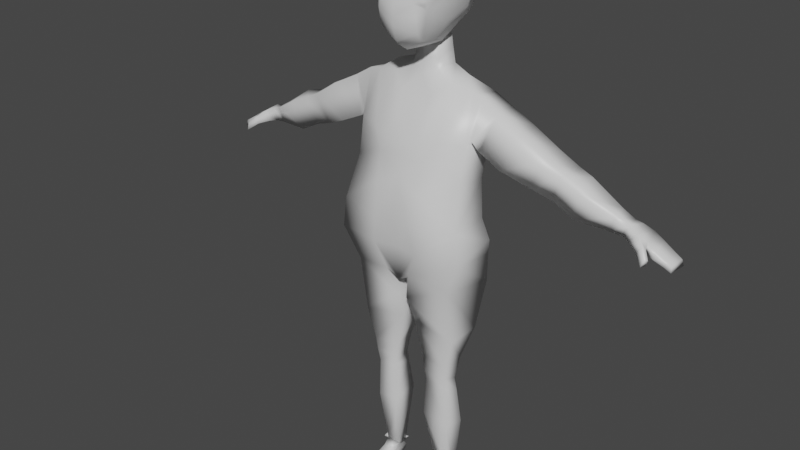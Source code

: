 # Source: nobody.blend  (saved by Blender 2.93.20; exported with 4.5.12 LTS)
import bpy
from mathutils import Matrix  # noqa: F401  (used for matrix-valued properties, if any)

bpy.ops.wm.read_factory_settings(use_empty=True)
scene = bpy.context.scene
scene.name = 'Scene'

# ---- collections
col_collection = bpy.data.collections.new('Collection'); scene.collection.children.link(col_collection)

# ---- materials (node trees are filled in below, after node groups)
mat_material = bpy.data.materials.new('Material')
mat_material.alpha_threshold = 0.0
mat_material.line_color = (0.0, 0.0, 0.0, 1.0)

# ---- material node trees
mat_material.use_nodes = True; mat_material.node_tree.nodes.clear()
_N = mat_material.node_tree.nodes; _L = mat_material.node_tree.links
n0 = _N.new('ShaderNodeOutputMaterial'); n0.name = 'Material Output'; n0.location = (300, 300)
n1 = _N.new('ShaderNodeBsdfPrincipled'); n1.name = 'Principled BSDF'; n1.location = (10, 300)
n1.distribution = 'GGX'
n1.subsurface_method = 'BURLEY'
n1.inputs[2].default_value = 0.4
n1.inputs[3].default_value = 1.45
n1.inputs[27].default_value = (0.0, 0.0, 0.0, 1.0)
n1.inputs[28].default_value = 1.0
_L.new(n1.outputs[0], n0.inputs[0])
n0.is_active_output = True

# ---- world
world_world = bpy.data.worlds.new('World'); scene.world = world_world
world_world.use_nodes = True; world_world.node_tree.nodes.clear()
_N = world_world.node_tree.nodes; _L = world_world.node_tree.links
n0 = _N.new('ShaderNodeOutputWorld'); n0.name = 'World Output'; n0.location = (300, 300)
n1 = _N.new('ShaderNodeBackground'); n1.name = 'Background'; n1.location = (10, 300)
n1.inputs[0].default_value = (0.05088, 0.05088, 0.05088, 1.0)
_L.new(n1.outputs[0], n0.inputs[0])
n0.is_active_output = True
world_world.color = (0.05088, 0.05088, 0.05088)
world_world.use_sun_shadow = False
world_world.sun_shadow_jitter_overblur = 0.0

# ---- meshes
me_cube = bpy.data.meshes.new('Cube')
me_cube.from_pydata([(-0.1609, 0.07263, 1.35), (-0.1741, 0.09062, 0.823), (-0.1635, -0.001281, 1.354), (-0.2131, -0.1195, 0.8739), (-0.04224, -0.0001312, 1.392), (-0.03879, -0.1228, 0.7886), (-0.05076, 0.0635, 1.01), (-0.0631, -0.1369, 1.072), (-0.1071, 0.1109, 1.323), (-0.03915, 0.005763, 1.476), (-0.04327, 0.06218, 1.476), (0.0, 0.06433, 0.7241), (0.0, -0.04483, 1.308), (0.0, -0.1148, 0.7628), (0.0, 0.09345, 1.335), (0.0, 0.06729, 0.9967), (0.0, -0.1239, 1.102), (0.0, -0.01368, 1.371), (0.0, 0.003414, 1.505), (0.0, 0.07559, 1.506), (-0.1739, 0.08918, 0.733), (-0.1663, -0.09835, 0.7678), (-0.04644, 0.1062, 0.6959), (-0.01725, -0.1021, 0.6991), (-0.1525, -0.005993, 0.4948), (-0.1407, -0.06064, 0.4721), (-0.0604, 0.02041, 0.4858), (-0.04804, -0.05922, 0.4859), (-0.147, -0.01226, 0.3748), (-0.1292, -0.05275, 0.3882), (-0.06175, 0.009445, 0.3869), (-0.0615, -0.05596, 0.3994), (-0.1412, 0.01083, 0.01719), (-0.127, -0.07601, 0.0284), (-0.09215, 0.03357, 0.01731), (-0.07359, -0.08124, 0.03272), (-0.05431, -0.05873, 0.2733), (-0.06221, 0.03496, 0.2737), (-0.1538, 0.004766, 0.2503), (-0.1365, -0.049, 0.25), (-0.1654, -0.06947, 0.5794), (-0.02032, -0.06838, 0.6087), (-0.1774, 0.03142, 0.5959), (-0.05837, 0.07089, 0.5698), (-0.1053, 0.1345, 0.7847), (-0.1421, -0.01815, 0.4199), (-0.1332, -0.06, 0.4293), (-0.05536, -0.06117, 0.4408), (-0.06471, 0.003509, 0.4257), (-0.1445, 0.02014, -0.0005856), (-0.09459, 0.03331, -0.0004638), (-0.114, -0.1492, 0.009441), (-0.05398, -0.1506, 0.01686), (-0.1101, -0.1675, -0.002077), (-0.04479, -0.1676, -0.002172), (-0.185, -0.05481, 1.215), (-0.1978, 0.04241, 1.202), (-0.1102, 0.1053, 1.224), (-0.1123, -0.08406, 1.216), (0.0, 0.08473, 1.275), (-0.2518, -0.005799, 1.313), (-0.2094, 0.0555, 1.203), (-0.37, -0.006129, 1.128), (-0.4088, -0.01881, 1.217), (-0.4111, 0.06588, 1.23), (-0.373, 0.08281, 1.152), (-0.4987, 0.009201, 1.071), (-0.5235, -0.01473, 1.162), (-0.5186, 0.06096, 1.183), (-0.5018, 0.08575, 1.105), (-0.6613, 0.01852, 1.054), (-0.6809, 0.02087, 1.084), (-0.4452, 0.08779, 1.13), (-0.4711, 0.07565, 1.192), (-0.4582, -0.01128, 1.191), (-0.432, 0.009251, 1.105), (-0.1226, 0.04012, 1.383), (-0.6732, 0.06948, 1.094), (-0.6627, 0.06569, 1.057), (-0.7377, 0.01316, 1.031), (-0.7357, 0.02602, 1.05), (-0.7299, 0.08634, 1.054), (-0.7315, 0.0925, 1.034), (-0.7657, 0.02195, 1.015), (-0.7667, 0.03008, 1.031), (-0.7608, 0.08456, 1.035), (-0.7597, 0.09081, 1.018), (-0.7838, 0.02687, 1.003), (-0.7824, 0.03216, 1.022), (-0.7853, 0.08299, 1.021), (-0.7882, 0.08952, 1.0), (-0.6926, 0.08936, 1.047), (-0.7011, 0.08544, 1.073), (-0.7114, 0.02757, 1.067), (-0.7029, 0.02032, 1.041), (-0.7219, -0.02398, 1.02), (-0.727, -0.01422, 1.04), (-0.7291, -0.01014, 1.02), (-0.7335, -0.00757, 1.037), (-0.7078, 0.008769, 1.038), (-0.7176, 0.00761, 1.056), (-0.7075, 0.001903, 1.062), (-0.6939, -0.001333, 1.042), (-0.6495, 0.0327, 1.094), (-0.6365, 0.0323, 1.058), (-0.6394, 0.06846, 1.062), (-0.6491, 0.07063, 1.097), (-0.07864, -0.02184, 0.06156), (-0.1268, -0.01989, 0.05819), (-0.08188, 0.01635, 0.04698), (-0.1344, 0.002134, 0.04449), (-0.146, -0.02101, 0.001553), (-0.1382, -0.05666, 0.002592), (-0.07671, -0.0536, 0.002783), (-0.07933, -0.01494, 0.002195), (-0.1242, -0.1205, 0.01847), (-0.05758, -0.1235, 0.02433), (-0.1292, -0.1278, 0.0003747), (-0.04644, -0.1245, 0.0003006), (0.0, -0.1172, 0.8698), (-0.09463, 0.1192, 0.8833), (0.0, 0.1215, 0.7935), (-0.06771, 0.09304, 1.13), (-0.07793, -0.1031, 1.15), (0.0, -0.1182, 1.166), (0.0, 0.08082, 1.148), (-0.1822, -0.07475, 1.106), (-0.1866, 0.02431, 1.097), (-0.05453, -0.1081, 1.206), (-0.04896, -0.03775, 1.329), (-0.04629, -0.06745, 1.274), (0.0, 0.1067, 0.887), (-0.06149, 0.07372, 0.9642), (0.0, 0.07123, 0.9614), (-0.08718, -0.0472, 0.04788), (-0.1225, -0.04372, 0.04445), (-0.09684, 0.0213, 0.03507), (-0.1322, 0.004035, 0.03352), (-0.1003, -0.07862, 0.03056), (-0.1148, 0.03282, -0.0005247), (-0.07478, -0.1832, -0.002261), (-0.08781, -0.1262, 0.0003377), (-0.0813, -0.1655, 0.01301), (-0.1074, -0.05513, 0.002687), (-0.1127, -0.01798, 0.001874), (-0.09087, -0.122, 0.0214), (-0.1184, 0.03205, 0.01725), (-0.1145, 0.01267, 0.0343), (-0.1974, -0.00441, 1.347), (-0.1931, -0.03857, 1.227), (-0.1844, 0.04277, 1.208), (-0.1917, 0.07521, 1.339), (0.0, -0.09881, 1.211), (-0.06154, 0.05586, 1.4), (-0.09902, -0.01325, 1.362), (0.0, 0.09981, 1.361), (-0.2149, -0.03246, 1.201), (-0.2465, 0.07635, 1.31), (-0.203, -0.1167, 0.9706), (-0.1821, 0.04073, 0.9619), (0.0, -0.1483, 0.9691), (-0.06036, -0.1541, 0.9646), (-0.0747, -0.1389, 0.8747), (-0.1933, 0.06621, 0.8843), (-0.2784, 0.07018, 1.179), (-0.3255, -0.01972, 1.274), (-0.2844, -0.03511, 1.168), (-0.3227, 0.07171, 1.275), (-0.6008, 0.02629, 1.063), (-0.6129, 0.06531, 1.12), (-0.616, 0.01977, 1.11), (-0.6017, 0.07291, 1.075), (-0.07118, -0.03539, 0.07191), (-0.1331, -0.03221, 0.06908), (-0.07647, 0.02698, 0.05965), (-0.1456, 0.003764, 0.05754), (0.0, -0.002358, 1.421), (-0.0524, 0.05603, 1.447), (0.0, 0.0803, 1.478), (-0.04069, 0.006619, 1.42)], [], [(8, 0, 76), (58, 154, 2, 55), (149, 148, 60, 156), (119, 160, 161, 162), (159, 6, 132), (56, 0, 8, 57), (152, 130, 128), (178, 177, 10, 19), (17, 4, 129, 12), (4, 153, 154), (19, 10, 9, 18), (177, 179, 9, 10), (179, 176, 18, 9), (153, 155, 14, 8), (22, 11, 13, 5), (57, 8, 14, 59), (22, 44, 121, 11), (41, 40, 25, 27), (5, 3, 21, 23), (22, 5, 23), (3, 1, 20, 21), (46, 45, 28, 29), (40, 42, 24, 25), (43, 41, 27, 26), (42, 43, 26, 24), (136, 134, 35, 34), (48, 47, 31, 30), (45, 48, 30, 28), (47, 46, 29, 31), (118, 116, 52, 54), (137, 147, 146, 32), (134, 135, 138), (135, 137, 32, 33), (29, 28, 38, 39), (31, 29, 39, 36), (28, 30, 37, 38), (30, 31, 36, 37), (20, 22, 43, 42), (22, 23, 41, 43), (21, 20, 42, 40), (23, 21, 40, 41), (1, 163, 120, 44), (27, 25, 46, 47), (24, 26, 48, 45), (26, 27, 47, 48), (25, 24, 45, 46), (117, 141, 140, 53), (32, 146, 139, 49), (49, 139, 144, 111), (115, 117, 53, 51), (52, 142, 140, 54), (116, 145, 142, 52), (34, 35, 114, 50), (44, 22, 20, 1), (122, 57, 59, 125), (124, 152, 128, 123), (127, 56, 57, 122), (126, 55, 56, 127), (123, 58, 55, 126), (164, 166, 62, 65), (151, 150, 61, 157), (148, 151, 157, 60), (150, 149, 156, 61), (73, 72, 69, 68), (165, 167, 64, 63), (167, 164, 65, 64), (166, 165, 63, 62), (106, 105, 78, 77), (75, 74, 67, 66), (72, 75, 66, 69), (74, 73, 68, 67), (104, 103, 71, 70), (105, 104, 70, 78), (103, 106, 77, 71), (63, 64, 73, 74), (65, 62, 75, 72), (62, 63, 74, 75), (64, 65, 72, 73), (76, 153, 8), (76, 0, 2, 154), (92, 91, 82, 81), (82, 79, 83, 86), (94, 93, 80, 79), (91, 94, 79, 82), (93, 92, 81, 80), (85, 86, 90, 89), (80, 81, 85, 84), (81, 82, 86, 85), (79, 80, 84, 83), (87, 88, 89, 90), (83, 84, 88, 87), (86, 83, 87, 90), (84, 85, 89, 88), (71, 77, 92, 93), (78, 70, 94, 91), (100, 99, 97, 98), (77, 78, 91, 92), (95, 96, 98, 97), (101, 100, 98, 96), (99, 102, 95, 97), (102, 101, 96, 95), (70, 71, 101, 102), (94, 70, 102, 99), (71, 93, 100, 101), (93, 94, 99, 100), (170, 169, 106, 103), (171, 168, 104, 105), (168, 170, 103, 104), (169, 171, 105, 106), (39, 38, 110, 108), (36, 39, 108, 107), (38, 37, 109, 110), (37, 36, 107, 109), (111, 112, 33), (113, 114, 35), (111, 144, 143, 112), (33, 32, 49, 111), (35, 138, 145, 116), (33, 112, 117, 115), (112, 143, 141, 117), (113, 35, 116, 118), (162, 161, 158, 3), (13, 119, 162, 5), (5, 162, 3), (3, 163, 1), (7, 123, 126, 158), (158, 126, 127, 159), (159, 127, 122, 6), (16, 124, 123, 7), (6, 122, 125, 15), (128, 130, 154, 58), (123, 128, 58), (129, 4, 154), (154, 153, 76), (130, 152, 12, 129), (154, 130, 129), (121, 44, 120, 131), (163, 3, 158, 159), (131, 120, 132, 133), (132, 120, 163, 159), (158, 161, 7), (161, 160, 16, 7), (133, 132, 6, 15), (108, 110, 137, 135), (107, 108, 135, 134), (110, 109, 147), (109, 107, 134, 136), (138, 135, 33), (138, 35, 134), (141, 143, 113, 118), (145, 138, 33, 115), (140, 141, 118, 54), (140, 142, 51, 53), (143, 144, 114, 113), (142, 145, 115, 51), (144, 139, 50, 114), (147, 137, 110), (139, 146, 34, 50), (146, 147, 136, 34), (147, 109, 136), (56, 55, 149, 150), (2, 0, 151, 148), (0, 56, 150, 151), (55, 2, 148, 149), (156, 60, 165, 166), (157, 61, 164, 167), (60, 157, 167, 165), (61, 156, 166, 164), (68, 69, 171, 169), (66, 67, 170, 168), (69, 66, 168, 171), (67, 68, 169, 170), (109, 110, 175, 174), (110, 108, 173, 175), (107, 109, 174, 172), (108, 107, 172, 173), (4, 17, 176, 179), (153, 4, 179, 177), (155, 153, 177, 178)])
me_cube.polygons.foreach_set('use_smooth', [True] * 179)
_uv = me_cube.uv_layers.new(name='UVMap')
_uv.uv.foreach_set('vector', [0.8024, 0.5055, 0.843, 0.5259, 0.812, 0.5968, 0.5882, 0.9167, 0.625, 0.9167, 0.625, 0.967, 0.5688, 1.0, 0.5697, 1.0, 0.625, 0.9824, 0.625, 1.0, 0.5704, 1.0, 0.3991, 0.875, 0.4433, 0.875, 0.4524, 0.9192, 0.4148, 0.9361, 0.4724, 0.25, 0.4918, 0.332, 0.4677, 0.3281, 0.5652, 0.25, 0.6233, 0.2745, 0.6148, 0.3225, 0.5771, 0.3225, 0.5753, 0.875, 0.6066, 0.8977, 0.5882, 0.8996, 0.75, 0.5678, 0.7755, 0.5567, 0.7685, 0.5815, 0.75, 0.5815, 0.75, 0.6885, 0.7742, 0.6885, 0.7708, 0.75, 0.75, 0.75, 0.7742, 0.6885, 0.7826, 0.5318, 0.7917, 0.75, 0.75, 0.5815, 0.7685, 0.5815, 0.7685, 0.6685, 0.75, 0.6685, 0.7755, 0.5567, 0.7713, 0.6785, 0.7685, 0.6685, 0.7685, 0.5815, 0.7713, 0.6785, 0.75, 0.6785, 0.75, 0.6685, 0.7685, 0.6685, 0.7826, 0.5318, 0.75, 0.5318, 0.7509, 0.4954, 0.8024, 0.5055, 0.2083, 0.5, 0.25, 0.5, 0.25, 0.75, 0.2153, 0.7262, 0.5771, 0.3225, 0.6148, 0.3225, 0.6202, 0.375, 0.5978, 0.375, 0.375, 0.3333, 0.4006, 0.3172, 0.4077, 0.375, 0.375, 0.375, 0.375, 0.9167, 0.375, 1.0, 0.375, 1.0, 0.375, 0.9167, 0.3839, 0.9247, 0.4044, 0.9996, 0.3846, 1.001, 0.3745, 0.9179, 0.2083, 0.5, 0.2153, 0.7262, 0.2083, 0.7356, 0.4062, 0.03439, 0.3918, 0.25, 0.3811, 0.25, 0.3864, 0.02679, 0.375, 0.0, 0.375, 0.25, 0.375, 0.25, 0.375, 0.0, 0.375, 0.0, 0.375, 0.25, 0.375, 0.25, 0.375, 0.0, 0.2083, 0.5, 0.2083, 0.75, 0.2083, 0.75, 0.2083, 0.5, 0.375, 0.25, 0.375, 0.3333, 0.375, 0.3333, 0.375, 0.25, 0.2083, 0.5, 0.2083, 0.6953, 0.2083, 0.75, 0.2083, 0.5, 0.2083, 0.5, 0.2083, 0.75, 0.2083, 0.75, 0.2083, 0.5, 0.375, 0.25, 0.375, 0.3333, 0.375, 0.3333, 0.375, 0.25, 0.375, 0.9167, 0.375, 1.0, 0.375, 1.0, 0.375, 0.9167, 0.2083, 0.7249, 0.2083, 0.75, 0.2083, 0.75, 0.2083, 0.75, 0.375, 0.25, 0.375, 0.2917, 0.375, 0.2917, 0.375, 0.25, 0.375, 0.92, 0.375, 1.012, 0.375, 0.9632, 0.375, 0.07647, 0.375, 0.25, 0.375, 0.25, 0.375, 0.0, 0.375, 0.0, 0.375, 0.25, 0.375, 0.25, 0.375, 0.0, 0.375, 0.9167, 0.375, 1.0, 0.375, 1.0, 0.375, 0.9167, 0.375, 0.25, 0.375, 0.3333, 0.375, 0.3333, 0.375, 0.25, 0.2083, 0.5, 0.2083, 0.75, 0.2083, 0.75, 0.2083, 0.5, 0.3811, 0.25, 0.375, 0.3333, 0.375, 0.3333, 0.375, 0.25, 0.2083, 0.5, 0.2083, 0.7356, 0.2083, 0.75, 0.2083, 0.5, 0.3864, 0.02679, 0.3811, 0.25, 0.375, 0.25, 0.375, 0.0, 0.3745, 0.9179, 0.3846, 1.001, 0.375, 1.0, 0.375, 0.9167, 0.3918, 0.25, 0.4321, 0.25, 0.4353, 0.3228, 0.4006, 0.3172, 0.375, 0.9167, 0.375, 1.0, 0.375, 1.0, 0.375, 0.9167, 0.375, 0.25, 0.375, 0.3333, 0.375, 0.3333, 0.375, 0.25, 0.2083, 0.5, 0.2083, 0.75, 0.2083, 0.75, 0.2083, 0.5, 0.375, 0.0, 0.375, 0.25, 0.375, 0.25, 0.375, 0.0, 0.125, 0.7251, 0.1667, 0.725, 0.1667, 0.75, 0.125, 0.75, 0.375, 0.25, 0.375, 0.2917, 0.375, 0.2917, 0.375, 0.25, 0.125, 0.5, 0.1667, 0.5, 0.1667, 0.5998, 0.125, 0.587, 0.375, 0.0, 0.375, 0.02489, 0.375, 0.0, 0.375, 0.0, 0.375, 0.9167, 0.375, 0.9583, 0.375, 0.9583, 0.375, 0.9167, 0.375, 0.9156, 0.375, 0.9607, 0.375, 0.9583, 0.375, 0.9167, 0.2083, 0.5, 0.2083, 0.75, 0.2083, 0.6127, 0.2083, 0.5, 0.4006, 0.3172, 0.375, 0.3333, 0.3811, 0.25, 0.3918, 0.25, 0.5394, 0.3333, 0.5771, 0.3225, 0.5978, 0.375, 0.5561, 0.375, 0.5598, 0.875, 0.5753, 0.875, 0.5882, 0.8996, 0.5505, 0.9167, 0.5374, 0.25, 0.5652, 0.25, 0.5771, 0.3225, 0.5394, 0.3333, 0.5386, 0.002918, 0.5673, 0.005085, 0.5652, 0.25, 0.5374, 0.25, 0.5505, 0.9167, 0.5882, 0.9167, 0.5688, 1.0, 0.5395, 1.0, 0.5704, 0.25, 0.5704, 0.0, 0.5704, 0.0, 0.5704, 0.25, 0.6234, 0.2661, 0.5681, 0.25, 0.5704, 0.25, 0.625, 0.25, 0.8574, 0.75, 0.856, 0.5106, 0.875, 0.5, 0.875, 0.75, 0.5681, 0.25, 0.569, 0.002253, 0.5704, 0.0, 0.5704, 0.25, 0.625, 0.25, 0.5704, 0.25, 0.5704, 0.25, 0.6246, 0.25, 0.875, 0.75, 0.875, 0.5, 0.875, 0.5, 0.875, 0.75, 0.625, 0.25, 0.5704, 0.25, 0.5704, 0.25, 0.625, 0.25, 0.5704, 1.0, 0.625, 1.0, 0.625, 1.0, 0.5704, 1.0, 0.625, 0.25, 0.5704, 0.25, 0.5704, 0.25, 0.625, 0.25, 0.5848, 1.0, 0.625, 1.0, 0.625, 1.0, 0.5704, 1.0, 0.5704, 0.25, 0.5704, 0.01764, 0.5704, 0.00722, 0.5704, 0.25, 0.875, 0.75, 0.875, 0.5, 0.875, 0.5, 0.875, 0.7396, 0.5704, 1.0, 0.625, 1.0, 0.6252, 1.0, 0.5704, 1.0, 0.5704, 0.25, 0.5704, 0.0, 0.5704, 0.0, 0.5704, 0.25, 0.875, 0.75, 0.875, 0.5, 0.875, 0.5, 0.875, 0.75, 0.875, 0.75, 0.875, 0.5, 0.875, 0.5, 0.875, 0.75, 0.5704, 0.25, 0.5704, 0.0, 0.5704, 0.01764, 0.5704, 0.25, 0.5704, 1.0, 0.625, 1.0, 0.625, 1.0, 0.5848, 1.0, 0.625, 0.25, 0.5704, 0.25, 0.5704, 0.25, 0.625, 0.25, 0.812, 0.5968, 0.7826, 0.5318, 0.8024, 0.5055, 0.812, 0.5968, 0.843, 0.5259, 0.842, 0.75, 0.7917, 0.75, 0.625, 0.25, 0.5704, 0.25, 0.5704, 0.25, 0.625, 0.25, 0.5704, 0.25, 0.5704, 0.0, 0.5704, 0.0, 0.5704, 0.25, 0.5704, 1.0, 0.625, 1.0, 0.625, 1.0, 0.5704, 1.0, 0.5704, 0.25, 0.5704, 0.0, 0.5704, 0.0, 0.5704, 0.25, 0.875, 0.75, 0.875, 0.5, 0.875, 0.5, 0.875, 0.75, 0.625, 0.25, 0.5704, 0.25, 0.5704, 0.25, 0.625, 0.25, 0.875, 0.75, 0.875, 0.5, 0.875, 0.5, 0.875, 0.75, 0.625, 0.25, 0.5704, 0.25, 0.5704, 0.25, 0.625, 0.25, 0.5704, 1.0, 0.625, 1.0, 0.625, 1.0, 0.5704, 1.0, 0.5704, 0.0, 0.6933, -0.05087, 0.625, 0.25, 0.5704, 0.25, 0.5704, 1.0, 0.625, 1.0, 0.625, 1.0, 0.5704, 1.0, 0.5704, 0.25, 0.5704, 0.0, 0.5704, 0.0, 0.5704, 0.25, 0.875, 0.75, 0.875, 0.5, 0.875, 0.5, 0.875, 0.75, 0.875, 0.75, 0.875, 0.5, 0.875, 0.5, 0.875, 0.75, 0.5704, 0.25, 0.5704, 0.0, 0.5704, 0.0, 0.5704, 0.25, 0.625, 1.0, 0.5704, 1.0, 0.5704, 1.0, 0.625, 1.0, 0.625, 0.25, 0.5704, 0.25, 0.5704, 0.25, 0.625, 0.25, 0.5704, 1.0, 0.626, 1.0, 0.625, 1.0, 0.5704, 1.0, 0.875, 0.75, 0.875, 0.75, 0.875, 0.75, 0.875, 0.75, 0.5704, 0.0, 0.5704, 0.0, 0.5704, 0.0, 0.5704, 0.0, 0.5704, 1.0, 0.6268, 1.0, 0.626, 1.0, 0.5704, 1.0, 0.5704, 1.0, 0.6252, 1.0, 0.6268, 1.0, 0.5704, 1.0, 0.5704, 0.0, 0.5704, 0.0, 0.5704, 0.0, 0.5704, 0.0, 0.875, 0.75, 0.875, 0.75, 0.875, 0.75, 0.875, 0.75, 0.625, 1.0, 0.5704, 1.0, 0.5704, 1.0, 0.625, 1.0, 0.875, 0.75, 0.875, 0.5, 0.875, 0.5, 0.875, 0.75, 0.5704, 0.25, 0.5704, 0.001576, 0.5704, 0.0, 0.5704, 0.25, 0.5704, 1.0, 0.625, 1.0, 0.625, 1.0, 0.5704, 1.0, 0.625, 0.25, 0.5704, 0.25, 0.5704, 0.25, 0.625, 0.25, 0.375, 0.0, 0.375, 0.25, 0.375, 0.25, 0.375, 0.1529, 0.375, 0.9167, 0.375, 1.0, 0.375, 1.012, 0.375, 0.9255, 0.375, 0.25, 0.375, 0.3333, 0.375, 0.3333, 0.375, 0.25, 0.2083, 0.5, 0.2083, 0.75, 0.2083, 0.6407, 0.2083, 0.5, 0.375, 0.07223, 0.375, 0.05656, 0.375, 0.0, 0.2088, 0.6861, 0.2115, 0.6773, 0.2083, 0.75, 0.125, 0.587, 0.1667, 0.5998, 0.1669, 0.6774, 0.125, 0.6687, 0.375, 0.0, 0.375, 0.25, 0.375, 0.25, 0.375, 0.163, 0.375, 0.9145, 0.375, 0.9632, 0.375, 0.9607, 0.375, 0.9156, 0.375, 0.0, 0.375, 0.05656, 0.375, 0.02489, 0.375, 0.0, 0.125, 0.6687, 0.1669, 0.6774, 0.1667, 0.725, 0.125, 0.7251, 0.2088, 0.6861, 0.2083, 0.75, 0.2083, 0.75, 0.2083, 0.7249, 0.4148, 0.9361, 0.4524, 0.9192, 0.4765, 0.9999, 0.4044, 0.9996, 0.375, 0.875, 0.3991, 0.875, 0.4148, 0.9361, 0.3839, 0.9247, 0.3839, 0.9247, 0.4148, 0.9361, 0.4044, 0.9996, 0.4062, 0.03439, 0.4321, 0.25, 0.3918, 0.25, 0.5256, 0.9167, 0.5505, 0.9167, 0.5395, 1.0, 0.4765, 0.9999, 0.4769, 0.01076, 0.5386, 0.002918, 0.5374, 0.25, 0.4724, 0.25, 0.4724, 0.25, 0.5374, 0.25, 0.5394, 0.3333, 0.4918, 0.332, 0.5443, 0.875, 0.5598, 0.875, 0.5505, 0.9167, 0.5256, 0.9167, 0.4918, 0.332, 0.5394, 0.3333, 0.5561, 0.375, 0.5, 0.375, 0.5882, 0.8996, 0.6066, 0.8977, 0.625, 0.9167, 0.5882, 0.9167, 0.5505, 0.9167, 0.5882, 0.8996, 0.5882, 0.9167, 0.7708, 0.75, 0.7742, 0.6885, 0.7917, 0.75, 0.7917, 0.75, 0.7826, 0.5318, 0.812, 0.5968, 0.6066, 0.8977, 0.5753, 0.875, 0.625, 0.875, 0.625, 0.8958, 0.625, 0.9167, 0.6066, 0.8977, 0.625, 0.8958, 0.4077, 0.375, 0.4006, 0.3172, 0.4353, 0.3228, 0.4539, 0.375, 0.4321, 0.25, 0.4062, 0.03439, 0.4769, 0.01076, 0.4724, 0.25, 0.4539, 0.375, 0.4353, 0.3228, 0.4677, 0.3281, 0.4865, 0.375, 0.4677, 0.3281, 0.4353, 0.3228, 0.4321, 0.25, 0.4724, 0.25, 0.4765, 0.9999, 0.4524, 0.9192, 0.5256, 0.9167, 0.4524, 0.9192, 0.4433, 0.875, 0.5443, 0.875, 0.5256, 0.9167, 0.4865, 0.375, 0.4677, 0.3281, 0.4918, 0.332, 0.5, 0.375, 0.375, 0.1529, 0.375, 0.25, 0.375, 0.25, 0.375, 0.07647, 0.375, 0.9255, 0.375, 1.012, 0.375, 1.012, 0.375, 0.92, 0.375, 0.25, 0.375, 0.3333, 0.375, 0.2917, 0.2083, 0.5, 0.2083, 0.6407, 0.2083, 0.6953, 0.2083, 0.5, 0.375, 0.9632, 0.375, 1.012, 0.375, 1.012, 0.375, 0.9632, 0.375, 0.9145, 0.375, 0.92, 0.1667, 0.725, 0.1669, 0.6774, 0.2088, 0.6861, 0.2083, 0.7249, 0.375, 0.9607, 0.375, 0.9632, 0.375, 1.012, 0.375, 1.006, 0.1667, 0.75, 0.1667, 0.725, 0.2083, 0.7249, 0.2083, 0.75, 0.375, 0.9583, 0.375, 0.9583, 0.375, 1.0, 0.375, 1.0, 0.1669, 0.6774, 0.1667, 0.5998, 0.2083, 0.6127, 0.2088, 0.6861, 0.375, 0.9583, 0.375, 0.9607, 0.375, 1.006, 0.375, 1.0, 0.1667, 0.5998, 0.1667, 0.5, 0.2083, 0.5, 0.2083, 0.6127, 0.375, 0.2917, 0.375, 0.25, 0.375, 0.25, 0.375, 0.2917, 0.375, 0.2917, 0.375, 0.3333, 0.375, 0.3333, 0.375, 0.2917, 0.375, 0.2917, 0.375, 0.3333, 0.375, 0.3333, 0.375, 0.2917, 0.375, 0.3333, 0.375, 0.3333, 0.5652, 0.25, 0.5673, 0.005085, 0.569, 0.002253, 0.5681, 0.25, 0.842, 0.75, 0.843, 0.5259, 0.856, 0.5106, 0.8574, 0.75, 0.6233, 0.2745, 0.5652, 0.25, 0.5681, 0.25, 0.6234, 0.2661, 0.5688, 1.0, 0.625, 0.967, 0.625, 0.9824, 0.5697, 1.0, 0.5704, 1.0, 0.625, 1.0, 0.625, 1.0, 0.5704, 1.0, 0.625, 0.25, 0.5704, 0.25, 0.5704, 0.25, 0.625, 0.25, 0.875, 0.75, 0.875, 0.5, 0.875, 0.5, 0.875, 0.75, 0.5704, 0.25, 0.5704, 0.0, 0.5704, 0.0, 0.5704, 0.25, 0.6246, 0.25, 0.5704, 0.25, 0.5704, 0.25, 0.625, 0.25, 0.5704, 1.0, 0.625, 1.0, 0.625, 1.0, 0.5704, 1.0, 0.5704, 0.25, 0.5704, 0.00722, 0.5704, 0.001576, 0.5704, 0.25, 0.875, 0.7396, 0.875, 0.5, 0.875, 0.5, 0.875, 0.75, 0.375, 0.3333, 0.375, 0.25, 0.375, 0.25, 0.375, 0.3333, 0.375, 0.25, 0.375, 0.1529, 0.375, 0.1529, 0.375, 0.25, 0.2083, 0.6407, 0.2083, 0.5, 0.2083, 0.5, 0.2083, 0.6407, 0.375, 1.012, 0.375, 0.9255, 0.375, 0.9255, 0.375, 1.012, 0.7742, 0.6885, 0.75, 0.6885, 0.75, 0.6785, 0.7713, 0.6785, 0.7826, 0.5318, 0.7742, 0.6885, 0.7713, 0.6785, 0.7755, 0.5567, 0.75, 0.5318, 0.7826, 0.5318, 0.7755, 0.5567, 0.75, 0.5678])
_ca = me_cube.color_attributes.new('Col', 'BYTE_COLOR', 'CORNER')
_ca.data.foreach_set('color', [0.009721, 0.009721, 0.009721, 1.0, 0.009721, 0.009721, 0.009721, 1.0, 0.009721, 0.009721, 0.009721, 1.0, 0.009721, 0.009721, 0.009721, 1.0, 0.009721, 0.009721, 0.009721, 1.0, 0.009721, 0.009721, 0.009721, 1.0, 0.009721, 0.009721, 0.009721, 1.0, 0.009721, 0.009721, 0.009721, 1.0, 0.009721, 0.009721, 0.009721, 1.0, 0.009721, 0.009721, 0.009721, 1.0, 0.009721, 0.009721, 0.009721, 1.0, 0.009721, 0.009721, 0.009721, 1.0, 0.009721, 0.009721, 0.009721, 1.0, 0.009721, 0.009721, 0.009721, 1.0, 0.009721, 0.009721, 0.009721, 1.0, 0.009721, 0.009721, 0.009721, 1.0, 0.009721, 0.009721, 0.009721, 1.0, 0.009721, 0.009721, 0.009721, 1.0, 0.009721, 0.009721, 0.009721, 1.0, 0.009721, 0.009721, 0.009721, 1.0, 0.009721, 0.009721, 0.009721, 1.0, 0.009721, 0.009721, 0.009721, 1.0, 0.009721, 0.009721, 0.009721, 1.0, 0.009721, 0.009721, 0.009721, 1.0, 0.009721, 0.009721, 0.009721, 1.0, 0.009721, 0.009721, 0.009721, 1.0, 0.009721, 0.009721, 0.009721, 1.0, 0.009721, 0.009721, 0.009721, 1.0, 0.009721, 0.009721, 0.009721, 1.0, 0.009721, 0.009721, 0.009721, 1.0, 0.009721, 0.009721, 0.009721, 1.0, 0.009721, 0.009721, 0.009721, 1.0, 0.009721, 0.009721, 0.009721, 1.0, 0.009721, 0.009721, 0.009721, 1.0, 0.009721, 0.009721, 0.009721, 1.0, 0.009721, 0.009721, 0.009721, 1.0, 0.009721, 0.009721, 0.009721, 1.0, 0.009721, 0.009721, 0.009721, 1.0, 0.009721, 0.009721, 0.009721, 1.0, 0.009721, 0.009721, 0.009721, 1.0, 0.009721, 0.009721, 0.009721, 1.0, 0.009721, 0.009721, 0.009721, 1.0, 0.009721, 0.009721, 0.009721, 1.0, 0.009721, 0.009721, 0.009721, 1.0, 0.009721, 0.009721, 0.009721, 1.0, 0.009721, 0.009721, 0.009721, 1.0, 0.009721, 0.009721, 0.009721, 1.0, 0.009721, 0.009721, 0.009721, 1.0, 0.009721, 0.009721, 0.009721, 1.0, 0.009721, 0.009721, 0.009721, 1.0, 0.009721, 0.009721, 0.009721, 1.0, 0.009721, 0.009721, 0.009721, 1.0, 0.009721, 0.009721, 0.009721, 1.0, 0.009721, 0.009721, 0.009721, 1.0, 0.009721, 0.009721, 0.009721, 1.0, 0.009721, 0.009721, 0.009721, 1.0, 0.009721, 0.009721, 0.009721, 1.0, 0.009721, 0.009721, 0.009721, 1.0, 0.009721, 0.009721, 0.009721, 1.0, 0.009721, 0.009721, 0.009721, 1.0, 0.009721, 0.009721, 0.009721, 1.0, 0.009721, 0.009721, 0.009721, 1.0, 0.009721, 0.009721, 0.009721, 1.0, 0.009721, 0.009721, 0.009721, 1.0, 0.009721, 0.009721, 0.009721, 1.0, 0.009721, 0.009721, 0.009721, 1.0, 0.009721, 0.009721, 0.009721, 1.0, 0.009721, 0.009721, 0.009721, 1.0, 0.009721, 0.009721, 0.009721, 1.0, 0.009721, 0.009721, 0.009721, 1.0, 0.009721, 0.009721, 0.009721, 1.0, 0.009721, 0.009721, 0.009721, 1.0, 0.009721, 0.009721, 0.009721, 1.0, 0.009721, 0.009721, 0.009721, 1.0, 0.009721, 0.009721, 0.009721, 1.0, 0.009721, 0.009721, 0.009721, 1.0, 0.009721, 0.009721, 0.009721, 1.0, 0.009721, 0.009721, 0.009721, 1.0, 0.009721, 0.009721, 0.009721, 1.0, 0.009721, 0.009721, 0.009721, 1.0, 0.009721, 0.009721, 0.009721, 1.0, 0.009721, 0.009721, 0.009721, 1.0, 0.009721, 0.009721, 0.009721, 1.0, 0.009721, 0.009721, 0.009721, 1.0, 0.009721, 0.009721, 0.009721, 1.0, 0.009721, 0.009721, 0.009721, 1.0, 0.009721, 0.009721, 0.009721, 1.0, 0.009721, 0.009721, 0.009721, 1.0, 0.009721, 0.009721, 0.009721, 1.0, 0.009721, 0.009721, 0.009721, 1.0, 0.009721, 0.009721, 0.009721, 1.0, 0.009721, 0.009721, 0.009721, 1.0, 0.009721, 0.009721, 0.009721, 1.0, 0.009721, 0.009721, 0.009721, 1.0, 0.009721, 0.009721, 0.009721, 1.0, 0.009721, 0.009721, 0.009721, 1.0, 0.009721, 0.009721, 0.009721, 1.0, 0.009721, 0.009721, 0.009721, 1.0, 0.009721, 0.009721, 0.009721, 1.0, 0.009721, 0.009721, 0.009721, 1.0, 0.009721, 0.009721, 0.009721, 1.0, 0.009721, 0.009721, 0.009721, 1.0, 0.009721, 0.009721, 0.009721, 1.0, 0.009721, 0.009721, 0.009721, 1.0, 0.009721, 0.009721, 0.009721, 1.0, 0.009721, 0.009721, 0.009721, 1.0, 0.009721, 0.009721, 0.009721, 1.0, 0.009721, 0.009721, 0.009721, 1.0, 0.009721, 0.009721, 0.009721, 1.0, 0.009721, 0.009721, 0.009721, 1.0, 0.009721, 0.009721, 0.009721, 1.0, 0.009721, 0.009721, 0.009721, 1.0, 0.009721, 0.009721, 0.009721, 1.0, 0.009721, 0.009721, 0.009721, 1.0, 0.009721, 0.009721, 0.009721, 1.0, 0.009721, 0.009721, 0.009721, 1.0, 0.009721, 0.009721, 0.009721, 1.0, 0.009721, 0.009721, 0.009721, 1.0, 0.009721, 0.009721, 0.009721, 1.0, 0.009721, 0.009721, 0.009721, 1.0, 0.009721, 0.009721, 0.009721, 1.0, 0.009721, 0.009721, 0.009721, 1.0, 0.009721, 0.009721, 0.009721, 1.0, 0.009721, 0.009721, 0.009721, 1.0, 0.009721, 0.009721, 0.009721, 1.0, 0.009721, 0.009721, 0.009721, 1.0, 0.009721, 0.009721, 0.009721, 1.0, 0.009721, 0.009721, 0.009721, 1.0, 0.009721, 0.009721, 0.009721, 1.0, 0.009721, 0.009721, 0.009721, 1.0, 0.009721, 0.009721, 0.009721, 1.0, 0.009721, 0.009721, 0.009721, 1.0, 0.009721, 0.009721, 0.009721, 1.0, 0.009721, 0.009721, 0.009721, 1.0, 0.009721, 0.009721, 0.009721, 1.0, 0.009721, 0.009721, 0.009721, 1.0, 0.009721, 0.009721, 0.009721, 1.0, 0.009721, 0.009721, 0.009721, 1.0, 0.009721, 0.009721, 0.009721, 1.0, 0.009721, 0.009721, 0.009721, 1.0, 0.009721, 0.009721, 0.009721, 1.0, 0.009721, 0.009721, 0.009721, 1.0, 0.009721, 0.009721, 0.009721, 1.0, 0.009721, 0.009721, 0.009721, 1.0, 0.009721, 0.009721, 0.009721, 1.0, 0.009721, 0.009721, 0.009721, 1.0, 0.009721, 0.009721, 0.009721, 1.0, 0.009721, 0.009721, 0.009721, 1.0, 0.009721, 0.009721, 0.009721, 1.0, 0.009721, 0.009721, 0.009721, 1.0, 0.009721, 0.009721, 0.009721, 1.0, 0.009721, 0.009721, 0.009721, 1.0, 0.009721, 0.009721, 0.009721, 1.0, 0.009721, 0.009721, 0.009721, 1.0, 0.009721, 0.009721, 0.009721, 1.0, 0.009721, 0.009721, 0.009721, 1.0, 0.009721, 0.009721, 0.009721, 1.0, 0.009721, 0.009721, 0.009721, 1.0, 0.009721, 0.009721, 0.009721, 1.0, 0.009721, 0.009721, 0.009721, 1.0, 0.009721, 0.009721, 0.009721, 1.0, 0.009721, 0.009721, 0.009721, 1.0, 0.009721, 0.009721, 0.009721, 1.0, 0.009721, 0.009721, 0.009721, 1.0, 0.009721, 0.009721, 0.009721, 1.0, 0.009721, 0.009721, 0.009721, 1.0, 0.009721, 0.009721, 0.009721, 1.0, 0.009721, 0.009721, 0.009721, 1.0, 0.009721, 0.009721, 0.009721, 1.0, 0.009721, 0.009721, 0.009721, 1.0, 0.009721, 0.009721, 0.009721, 1.0, 0.009721, 0.009721, 0.009721, 1.0, 0.009721, 0.009721, 0.009721, 1.0, 0.009721, 0.009721, 0.009721, 1.0, 0.009721, 0.009721, 0.009721, 1.0, 0.009721, 0.009721, 0.009721, 1.0, 0.009721, 0.009721, 0.009721, 1.0, 0.009721, 0.009721, 0.009721, 1.0, 0.009721, 0.009721, 0.009721, 1.0, 0.009721, 0.009721, 0.009721, 1.0, 0.009721, 0.009721, 0.009721, 1.0, 0.009721, 0.009721, 0.009721, 1.0, 0.009721, 0.009721, 0.009721, 1.0, 0.009721, 0.009721, 0.009721, 1.0, 0.009721, 0.009721, 0.009721, 1.0, 0.009721, 0.009721, 0.009721, 1.0, 0.009721, 0.009721, 0.009721, 1.0, 0.009721, 0.009721, 0.009721, 1.0, 0.009721, 0.009721, 0.009721, 1.0, 0.009721, 0.009721, 0.009721, 1.0, 0.009721, 0.009721, 0.009721, 1.0, 0.009721, 0.009721, 0.009721, 1.0, 0.009721, 0.009721, 0.009721, 1.0, 0.009721, 0.009721, 0.009721, 1.0, 0.009721, 0.009721, 0.009721, 1.0, 0.009721, 0.009721, 0.009721, 1.0, 0.009721, 0.009721, 0.009721, 1.0, 0.009721, 0.009721, 0.009721, 1.0, 0.009721, 0.009721, 0.009721, 1.0, 0.009721, 0.009721, 0.009721, 1.0, 0.009721, 0.009721, 0.009721, 1.0, 0.009721, 0.009721, 0.009721, 1.0, 0.009721, 0.009721, 0.009721, 1.0, 0.009721, 0.009721, 0.009721, 1.0, 0.009721, 0.009721, 0.009721, 1.0, 0.009721, 0.009721, 0.009721, 1.0, 0.009721, 0.009721, 0.009721, 1.0, 0.009721, 0.009721, 0.009721, 1.0, 0.009721, 0.009721, 0.009721, 1.0, 0.009721, 0.009721, 0.009721, 1.0, 0.009721, 0.009721, 0.009721, 1.0, 0.009721, 0.009721, 0.009721, 1.0, 0.009721, 0.009721, 0.009721, 1.0, 0.009721, 0.009721, 0.009721, 1.0, 0.009721, 0.009721, 0.009721, 1.0, 0.009721, 0.009721, 0.009721, 1.0, 0.009721, 0.009721, 0.009721, 1.0, 0.009721, 0.009721, 0.009721, 1.0, 0.009721, 0.009721, 0.009721, 1.0, 0.009721, 0.009721, 0.009721, 1.0, 0.009721, 0.009721, 0.009721, 1.0, 0.009721, 0.009721, 0.009721, 1.0, 0.009721, 0.009721, 0.009721, 1.0, 0.009721, 0.009721, 0.009721, 1.0, 0.009721, 0.009721, 0.009721, 1.0, 0.009721, 0.009721, 0.009721, 1.0, 0.009721, 0.009721, 0.009721, 1.0, 0.009721, 0.009721, 0.009721, 1.0, 0.009721, 0.009721, 0.009721, 1.0, 0.009721, 0.009721, 0.009721, 1.0, 0.009721, 0.009721, 0.009721, 1.0, 0.009721, 0.009721, 0.009721, 1.0, 0.009721, 0.009721, 0.009721, 1.0, 0.009721, 0.009721, 0.009721, 1.0, 0.009721, 0.009721, 0.009721, 1.0, 0.009721, 0.009721, 0.009721, 1.0, 0.009721, 0.009721, 0.009721, 1.0, 0.009721, 0.009721, 0.009721, 1.0, 0.009721, 0.009721, 0.009721, 1.0, 0.009721, 0.009721, 0.009721, 1.0, 0.009721, 0.009721, 0.009721, 1.0, 0.009721, 0.009721, 0.009721, 1.0, 0.009721, 0.009721, 0.009721, 1.0, 0.009721, 0.009721, 0.009721, 1.0, 0.009721, 0.009721, 0.009721, 1.0, 0.009721, 0.009721, 0.009721, 1.0, 0.009721, 0.009721, 0.009721, 1.0, 0.009721, 0.009721, 0.009721, 1.0, 0.009721, 0.009721, 0.009721, 1.0, 0.009721, 0.009721, 0.009721, 1.0, 0.009721, 0.009721, 0.009721, 1.0, 0.009721, 0.009721, 0.009721, 1.0, 0.009721, 0.009721, 0.009721, 1.0, 0.009721, 0.009721, 0.009721, 1.0, 0.009721, 0.009721, 0.009721, 1.0, 0.009721, 0.009721, 0.009721, 1.0, 0.009721, 0.009721, 0.009721, 1.0, 0.009721, 0.009721, 0.009721, 1.0, 0.009721, 0.009721, 0.009721, 1.0, 0.009721, 0.009721, 0.009721, 1.0, 0.009721, 0.009721, 0.009721, 1.0, 0.009721, 0.009721, 0.009721, 1.0, 0.009721, 0.009721, 0.009721, 1.0, 0.009721, 0.009721, 0.009721, 1.0, 0.009721, 0.009721, 0.009721, 1.0, 0.009721, 0.009721, 0.009721, 1.0, 0.009721, 0.009721, 0.009721, 1.0, 0.009721, 0.009721, 0.009721, 1.0, 0.009721, 0.009721, 0.009721, 1.0, 0.009721, 0.009721, 0.009721, 1.0, 0.009721, 0.009721, 0.009721, 1.0, 0.009721, 0.009721, 0.009721, 1.0, 0.009721, 0.009721, 0.009721, 1.0, 0.009721, 0.009721, 0.009721, 1.0, 0.009721, 0.009721, 0.009721, 1.0, 0.009721, 0.009721, 0.009721, 1.0, 0.009721, 0.009721, 0.009721, 1.0, 0.009721, 0.009721, 0.009721, 1.0, 0.009721, 0.009721, 0.009721, 1.0, 0.009721, 0.009721, 0.009721, 1.0, 0.009721, 0.009721, 0.009721, 1.0, 0.009721, 0.009721, 0.009721, 1.0, 0.009721, 0.009721, 0.009721, 1.0, 0.009721, 0.009721, 0.009721, 1.0, 0.009721, 0.009721, 0.009721, 1.0, 0.009721, 0.009721, 0.009721, 1.0, 0.009721, 0.009721, 0.009721, 1.0, 0.009721, 0.009721, 0.009721, 1.0, 0.009721, 0.009721, 0.009721, 1.0, 0.009721, 0.009721, 0.009721, 1.0, 0.009721, 0.009721, 0.009721, 1.0, 0.009721, 0.009721, 0.009721, 1.0, 0.009721, 0.009721, 0.009721, 1.0, 0.009721, 0.009721, 0.009721, 1.0, 0.009721, 0.009721, 0.009721, 1.0, 0.009721, 0.009721, 0.009721, 1.0, 0.009721, 0.009721, 0.009721, 1.0, 0.009721, 0.009721, 0.009721, 1.0, 0.009721, 0.009721, 0.009721, 1.0, 0.009721, 0.009721, 0.009721, 1.0, 0.009721, 0.009721, 0.009721, 1.0, 0.009721, 0.009721, 0.009721, 1.0, 0.009721, 0.009721, 0.009721, 1.0, 0.009721, 0.009721, 0.009721, 1.0, 0.009721, 0.009721, 0.009721, 1.0, 0.009721, 0.009721, 0.009721, 1.0, 0.009721, 0.009721, 0.009721, 1.0, 0.009721, 0.009721, 0.009721, 1.0, 0.009721, 0.009721, 0.009721, 1.0, 0.009721, 0.009721, 0.009721, 1.0, 0.009721, 0.009721, 0.009721, 1.0, 0.009721, 0.009721, 0.009721, 1.0, 0.009721, 0.009721, 0.009721, 1.0, 0.009721, 0.009721, 0.009721, 1.0, 0.009721, 0.009721, 0.009721, 1.0, 0.009721, 0.009721, 0.009721, 1.0, 0.009721, 0.009721, 0.009721, 1.0, 0.009721, 0.009721, 0.009721, 1.0, 0.009721, 0.009721, 0.009721, 1.0, 0.009721, 0.009721, 0.009721, 1.0, 0.009721, 0.009721, 0.009721, 1.0, 0.009721, 0.009721, 0.009721, 1.0, 0.009721, 0.009721, 0.009721, 1.0, 0.009721, 0.009721, 0.009721, 1.0, 0.009721, 0.009721, 0.009721, 1.0, 0.009721, 0.009721, 0.009721, 1.0, 0.009721, 0.009721, 0.009721, 1.0, 0.009721, 0.009721, 0.009721, 1.0, 0.009721, 0.009721, 0.009721, 1.0, 0.009721, 0.009721, 0.009721, 1.0, 0.009721, 0.009721, 0.009721, 1.0, 0.009721, 0.009721, 0.009721, 1.0, 0.009721, 0.009721, 0.009721, 1.0, 0.009721, 0.009721, 0.009721, 1.0, 0.009721, 0.009721, 0.009721, 1.0, 0.009721, 0.009721, 0.009721, 1.0, 0.009721, 0.009721, 0.009721, 1.0, 0.009721, 0.009721, 0.009721, 1.0, 0.009721, 0.009721, 0.009721, 1.0, 0.009721, 0.009721, 0.009721, 1.0, 0.009721, 0.009721, 0.009721, 1.0, 0.009721, 0.009721, 0.009721, 1.0, 0.009721, 0.009721, 0.009721, 1.0, 0.009721, 0.009721, 0.009721, 1.0, 0.009721, 0.009721, 0.009721, 1.0, 0.009721, 0.009721, 0.009721, 1.0, 0.009721, 0.009721, 0.009721, 1.0, 0.009721, 0.009721, 0.009721, 1.0, 0.009721, 0.009721, 0.009721, 1.0, 0.009721, 0.009721, 0.009721, 1.0, 0.009721, 0.009721, 0.009721, 1.0, 0.009721, 0.009721, 0.009721, 1.0, 0.009721, 0.009721, 0.009721, 1.0, 0.009721, 0.009721, 0.009721, 1.0, 0.009721, 0.009721, 0.009721, 1.0, 0.009721, 0.009721, 0.009721, 1.0, 0.009721, 0.009721, 0.009721, 1.0, 0.009721, 0.009721, 0.009721, 1.0, 0.009721, 0.009721, 0.009721, 1.0, 0.009721, 0.009721, 0.009721, 1.0, 0.009721, 0.009721, 0.009721, 1.0, 0.009721, 0.009721, 0.009721, 1.0, 0.009721, 0.009721, 0.009721, 1.0, 0.009721, 0.009721, 0.009721, 1.0, 0.009721, 0.009721, 0.009721, 1.0, 0.009721, 0.009721, 0.009721, 1.0, 0.009721, 0.009721, 0.009721, 1.0, 0.009721, 0.009721, 0.009721, 1.0, 0.009721, 0.009721, 0.009721, 1.0, 0.009721, 0.009721, 0.009721, 1.0, 0.009721, 0.009721, 0.009721, 1.0, 0.009721, 0.009721, 0.009721, 1.0, 0.009721, 0.009721, 0.009721, 1.0, 0.009721, 0.009721, 0.009721, 1.0, 0.009721, 0.009721, 0.009721, 1.0, 0.009721, 0.009721, 0.009721, 1.0, 0.009721, 0.009721, 0.009721, 1.0, 0.009721, 0.009721, 0.009721, 1.0, 0.009721, 0.009721, 0.009721, 1.0, 0.009721, 0.009721, 0.009721, 1.0, 0.009721, 0.009721, 0.009721, 1.0, 0.009721, 0.009721, 0.009721, 1.0, 0.009721, 0.009721, 0.009721, 1.0, 0.009721, 0.009721, 0.009721, 1.0, 0.009721, 0.009721, 0.009721, 1.0, 0.009721, 0.009721, 0.009721, 1.0, 0.009721, 0.009721, 0.009721, 1.0, 0.009721, 0.009721, 0.009721, 1.0, 0.009721, 0.009721, 0.009721, 1.0, 0.009721, 0.009721, 0.009721, 1.0, 0.009721, 0.009721, 0.009721, 1.0, 0.009721, 0.009721, 0.009721, 1.0, 0.009721, 0.009721, 0.009721, 1.0, 0.009721, 0.009721, 0.009721, 1.0, 0.009721, 0.009721, 0.009721, 1.0, 0.009721, 0.009721, 0.009721, 1.0, 0.009721, 0.009721, 0.009721, 1.0, 0.009721, 0.009721, 0.009721, 1.0, 0.009721, 0.009721, 0.009721, 1.0, 0.009721, 0.009721, 0.009721, 1.0, 0.009721, 0.009721, 0.009721, 1.0, 0.009721, 0.009721, 0.009721, 1.0, 0.009721, 0.009721, 0.009721, 1.0, 0.009721, 0.009721, 0.009721, 1.0, 0.009721, 0.009721, 0.009721, 1.0, 0.009721, 0.009721, 0.009721, 1.0, 0.009721, 0.009721, 0.009721, 1.0, 0.009721, 0.009721, 0.009721, 1.0, 0.009721, 0.009721, 0.009721, 1.0, 0.009721, 0.009721, 0.009721, 1.0, 0.009721, 0.009721, 0.009721, 1.0, 0.009721, 0.009721, 0.009721, 1.0, 0.009721, 0.009721, 0.009721, 1.0, 0.009721, 0.009721, 0.009721, 1.0, 0.009721, 0.009721, 0.009721, 1.0, 0.009721, 0.009721, 0.009721, 1.0, 0.009721, 0.009721, 0.009721, 1.0, 0.009721, 0.009721, 0.009721, 1.0, 0.009721, 0.009721, 0.009721, 1.0, 0.009721, 0.009721, 0.009721, 1.0, 0.009721, 0.009721, 0.009721, 1.0, 0.009721, 0.009721, 0.009721, 1.0, 0.009721, 0.009721, 0.009721, 1.0, 0.009721, 0.009721, 0.009721, 1.0, 0.009721, 0.009721, 0.009721, 1.0, 0.009721, 0.009721, 0.009721, 1.0, 0.009721, 0.009721, 0.009721, 1.0, 0.009721, 0.009721, 0.009721, 1.0, 0.009721, 0.009721, 0.009721, 1.0, 0.009721, 0.009721, 0.009721, 1.0, 0.009721, 0.009721, 0.009721, 1.0, 0.009721, 0.009721, 0.009721, 1.0, 0.009721, 0.009721, 0.009721, 1.0, 0.009721, 0.009721, 0.009721, 1.0, 0.009721, 0.009721, 0.009721, 1.0, 0.009721, 0.009721, 0.009721, 1.0, 0.009721, 0.009721, 0.009721, 1.0, 0.009721, 0.009721, 0.009721, 1.0, 0.009721, 0.009721, 0.009721, 1.0, 0.009721, 0.009721, 0.009721, 1.0, 0.009721, 0.009721, 0.009721, 1.0, 0.009721, 0.009721, 0.009721, 1.0, 0.009721, 0.009721, 0.009721, 1.0, 0.009721, 0.009721, 0.009721, 1.0, 0.009721, 0.009721, 0.009721, 1.0, 0.009721, 0.009721, 0.009721, 1.0, 0.009721, 0.009721, 0.009721, 1.0, 0.009721, 0.009721, 0.009721, 1.0, 0.009721, 0.009721, 0.009721, 1.0, 0.009721, 0.009721, 0.009721, 1.0, 0.009721, 0.009721, 0.009721, 1.0, 0.009721, 0.009721, 0.009721, 1.0, 0.009721, 0.009721, 0.009721, 1.0, 0.009721, 0.009721, 0.009721, 1.0, 0.009721, 0.009721, 0.009721, 1.0, 0.009721, 0.009721, 0.009721, 1.0, 0.009721, 0.009721, 0.009721, 1.0, 0.009721, 0.009721, 0.009721, 1.0, 0.009721, 0.009721, 0.009721, 1.0, 0.009721, 0.009721, 0.009721, 1.0, 0.009721, 0.009721, 0.009721, 1.0, 0.009721, 0.009721, 0.009721, 1.0, 0.009721, 0.009721, 0.009721, 1.0, 0.009721, 0.009721, 0.009721, 1.0, 0.009721, 0.009721, 0.009721, 1.0, 0.009721, 0.009721, 0.009721, 1.0, 0.009721, 0.009721, 0.009721, 1.0, 0.009721, 0.009721, 0.009721, 1.0, 0.009721, 0.009721, 0.009721, 1.0, 0.009721, 0.009721, 0.009721, 1.0, 0.009721, 0.009721, 0.009721, 1.0, 0.009721, 0.009721, 0.009721, 1.0, 0.009721, 0.009721, 0.009721, 1.0, 0.009721, 0.009721, 0.009721, 1.0, 0.009721, 0.009721, 0.009721, 1.0, 0.009721, 0.009721, 0.009721, 1.0, 0.009721, 0.009721, 0.009721, 1.0, 0.009721, 0.009721, 0.009721, 1.0, 0.009721, 0.009721, 0.009721, 1.0, 0.009721, 0.009721, 0.009721, 1.0, 0.009721, 0.009721, 0.009721, 1.0, 0.009721, 0.009721, 0.009721, 1.0, 0.009721, 0.009721, 0.009721, 1.0, 0.009721, 0.009721, 0.009721, 1.0, 0.009721, 0.009721, 0.009721, 1.0, 0.009721, 0.009721, 0.009721, 1.0, 0.009721, 0.009721, 0.009721, 1.0, 0.009721, 0.009721, 0.009721, 1.0, 0.009721, 0.009721, 0.009721, 1.0, 0.009721, 0.009721, 0.009721, 1.0, 0.009721, 0.009721, 0.009721, 1.0, 0.009721, 0.009721, 0.009721, 1.0, 0.009721, 0.009721, 0.009721, 1.0, 0.009721, 0.009721, 0.009721, 1.0, 0.009721, 0.009721, 0.009721, 1.0, 0.009721, 0.009721, 0.009721, 1.0, 0.009721, 0.009721, 0.009721, 1.0, 0.009721, 0.009721, 0.009721, 1.0, 0.009721, 0.009721, 0.009721, 1.0, 0.009721, 0.009721, 0.009721, 1.0, 0.009721, 0.009721, 0.009721, 1.0, 0.009721, 0.009721, 0.009721, 1.0, 0.009721, 0.009721, 0.009721, 1.0, 0.009721, 0.009721, 0.009721, 1.0, 0.009721, 0.009721, 0.009721, 1.0, 0.009721, 0.009721, 0.009721, 1.0, 0.009721, 0.009721, 0.009721, 1.0, 0.009721, 0.009721, 0.009721, 1.0, 0.009721, 0.009721, 0.009721, 1.0, 0.009721, 0.009721, 0.009721, 1.0, 0.009721, 0.009721, 0.009721, 1.0, 0.009721, 0.009721, 0.009721, 1.0, 0.009721, 0.009721, 0.009721, 1.0, 0.009721, 0.009721, 0.009721, 1.0, 0.009721, 0.009721, 0.009721, 1.0, 0.009721, 0.009721, 0.009721, 1.0, 0.009721, 0.009721, 0.009721, 1.0, 0.009721, 0.009721, 0.009721, 1.0, 0.009721, 0.009721, 0.009721, 1.0, 0.009721, 0.009721, 0.009721, 1.0, 0.009721, 0.009721, 0.009721, 1.0, 0.009721, 0.009721, 0.009721, 1.0, 0.009721, 0.009721, 0.009721, 1.0, 0.009721, 0.009721, 0.009721, 1.0, 0.009721, 0.009721, 0.009721, 1.0, 0.009721, 0.009721, 0.009721, 1.0, 0.009721, 0.009721, 0.009721, 1.0, 0.009721, 0.009721, 0.009721, 1.0, 0.009721, 0.009721, 0.009721, 1.0, 0.009721, 0.009721, 0.009721, 1.0, 0.009721, 0.009721, 0.009721, 1.0, 0.009721, 0.009721, 0.009721, 1.0, 0.009721, 0.009721, 0.009721, 1.0, 0.009721, 0.009721, 0.009721, 1.0, 0.009721, 0.009721, 0.009721, 1.0, 0.009721, 0.009721, 0.009721, 1.0, 0.009721, 0.009721, 0.009721, 1.0, 0.009721, 0.009721, 0.009721, 1.0, 0.009721, 0.009721, 0.009721, 1.0, 0.009721, 0.009721, 0.009721, 1.0, 0.009721, 0.009721, 0.009721, 1.0, 0.009721, 0.009721, 0.009721, 1.0, 0.009721, 0.009721, 0.009721, 1.0, 0.009721, 0.009721, 0.009721, 1.0, 0.009721, 0.009721, 0.009721, 1.0, 0.009721, 0.009721, 0.009721, 1.0, 0.009721, 0.009721, 0.009721, 1.0, 0.009721, 0.009721, 0.009721, 1.0, 0.009721, 0.009721, 0.009721, 1.0, 0.009721, 0.009721, 0.009721, 1.0, 0.009721, 0.009721, 0.009721, 1.0, 0.009721, 0.009721, 0.009721, 1.0, 0.009721, 0.009721, 0.009721, 1.0, 0.009721, 0.009721, 0.009721, 1.0, 0.009721, 0.009721, 0.009721, 1.0, 0.009721, 0.009721, 0.009721, 1.0, 0.009721, 0.009721, 0.009721, 1.0, 0.009721, 0.009721, 0.009721, 1.0, 0.009721, 0.009721, 0.009721, 1.0, 0.009721, 0.009721, 0.009721, 1.0, 0.009721, 0.009721, 0.009721, 1.0, 0.009721, 0.009721, 0.009721, 1.0, 0.009721, 0.009721, 0.009721, 1.0, 0.009721, 0.009721, 0.009721, 1.0, 0.009721, 0.009721, 0.009721, 1.0, 0.009721, 0.009721, 0.009721, 1.0, 0.009721, 0.009721, 0.009721, 1.0, 0.009721, 0.009721, 0.009721, 1.0, 0.009721, 0.009721, 0.009721, 1.0, 0.009721, 0.009721, 0.009721, 1.0, 0.009721, 0.009721, 0.009721, 1.0, 0.009721, 0.009721, 0.009721, 1.0, 0.009721, 0.009721, 0.009721, 1.0, 0.009721, 0.009721, 0.009721, 1.0, 0.009721, 0.009721, 0.009721, 1.0, 0.009721, 0.009721, 0.009721, 1.0, 0.009721, 0.009721, 0.009721, 1.0, 0.009721, 0.009721, 0.009721, 1.0, 0.009721, 0.009721, 0.009721, 1.0, 0.009721, 0.009721, 0.009721, 1.0, 0.009721, 0.009721, 0.009721, 1.0, 0.009721, 0.009721, 0.009721, 1.0, 0.009721, 0.009721, 0.009721, 1.0, 0.009721, 0.009721, 0.009721, 1.0, 0.009721, 0.009721, 0.009721, 1.0, 0.009721, 0.009721, 0.009721, 1.0, 0.009721, 0.009721, 0.009721, 1.0, 0.009721, 0.009721, 0.009721, 1.0, 0.009721, 0.009721, 0.009721, 1.0, 0.009721, 0.009721, 0.009721, 1.0, 0.009721, 0.009721, 0.009721, 1.0, 0.009721, 0.009721, 0.009721, 1.0, 0.009721, 0.009721, 0.009721, 1.0, 0.009721, 0.009721, 0.009721, 1.0, 0.009721, 0.009721, 0.009721, 1.0, 0.009721, 0.009721, 0.009721, 1.0, 0.009721, 0.009721, 0.009721, 1.0, 0.009721, 0.009721, 0.009721, 1.0, 0.009721, 0.009721, 0.009721, 1.0, 0.009721, 0.009721, 0.009721, 1.0, 0.009721, 0.009721, 0.009721, 1.0, 0.009721, 0.009721, 0.009721, 1.0, 0.009721, 0.009721, 0.009721, 1.0, 0.009721, 0.009721, 0.009721, 1.0, 0.009721, 0.009721, 0.009721, 1.0, 0.009721, 0.009721, 0.009721, 1.0, 0.009721, 0.009721, 0.009721, 1.0, 0.009721, 0.009721, 0.009721, 1.0, 0.009721, 0.009721, 0.009721, 1.0, 0.009721, 0.009721, 0.009721, 1.0, 0.009721, 0.009721, 0.009721, 1.0, 0.009721, 0.009721, 0.009721, 1.0, 0.009721, 0.009721, 0.009721, 1.0, 0.009721, 0.009721, 0.009721, 1.0, 0.009721, 0.009721, 0.009721, 1.0, 0.009721, 0.009721, 0.009721, 1.0, 0.009721, 0.009721, 0.009721, 1.0, 0.009721, 0.009721, 0.009721, 1.0, 0.009721, 0.009721, 0.009721, 1.0, 0.009721, 0.009721, 0.009721, 1.0, 0.009721, 0.009721, 0.009721, 1.0, 0.009721, 0.009721, 0.009721, 1.0, 0.009721, 0.009721, 0.009721, 1.0, 0.009721, 0.009721, 0.009721, 1.0, 0.009721, 0.009721, 0.009721, 1.0, 0.009721, 0.009721, 0.009721, 1.0, 0.009721, 0.009721, 0.009721, 1.0, 0.009721, 0.009721, 0.009721, 1.0, 0.009721, 0.009721, 0.009721, 1.0, 0.009721, 0.009721, 0.009721, 1.0, 0.009721, 0.009721, 0.009721, 1.0, 0.009721, 0.009721, 0.009721, 1.0, 0.009721, 0.009721, 0.009721, 1.0, 0.009721, 0.009721, 0.009721, 1.0, 0.009721, 0.009721, 0.009721, 1.0, 0.009721, 0.009721, 0.009721, 1.0, 0.009721, 0.009721, 0.009721, 1.0, 0.009721, 0.009721, 0.009721, 1.0, 0.009721, 0.009721, 0.009721, 1.0, 0.009721, 0.009721, 0.009721, 1.0, 0.009721, 0.009721, 0.009721, 1.0, 0.009721, 0.009721, 0.009721, 1.0, 0.009721, 0.009721, 0.009721, 1.0, 0.009721, 0.009721, 0.009721, 1.0, 0.009721, 0.009721, 0.009721, 1.0, 0.009721, 0.009721, 0.009721, 1.0, 0.009721, 0.009721, 0.009721, 1.0, 0.009721, 0.009721, 0.009721, 1.0, 0.009721, 0.009721, 0.009721, 1.0, 0.009721, 0.009721, 0.009721, 1.0, 0.009721, 0.009721, 0.009721, 1.0, 0.009721, 0.009721, 0.009721, 1.0, 0.009721, 0.009721, 0.009721, 1.0, 0.009721, 0.009721, 0.009721, 1.0, 0.009721, 0.009721, 0.009721, 1.0, 0.009721, 0.009721, 0.009721, 1.0, 0.009721, 0.009721, 0.009721, 1.0, 0.009721, 0.009721, 0.009721, 1.0, 0.009721, 0.009721, 0.009721, 1.0, 0.009721, 0.009721, 0.009721, 1.0, 0.009721, 0.009721, 0.009721, 1.0, 0.009721, 0.009721, 0.009721, 1.0, 0.009721, 0.009721, 0.009721, 1.0, 0.009721, 0.009721, 0.009721, 1.0, 0.009721, 0.009721, 0.009721, 1.0, 0.009721, 0.009721, 0.009721, 1.0, 0.009721, 0.009721, 0.009721, 1.0, 0.009721, 0.009721, 0.009721, 1.0, 0.009721, 0.009721, 0.009721, 1.0, 0.009721, 0.009721, 0.009721, 1.0, 0.009721, 0.009721, 0.009721, 1.0, 0.009721, 0.009721, 0.009721, 1.0, 0.009721, 0.009721, 0.009721, 1.0, 0.009721, 0.009721, 0.009721, 1.0, 0.009721, 0.009721, 0.009721, 1.0, 0.009721, 0.009721, 0.009721, 1.0, 0.009721, 0.009721, 0.009721, 1.0, 0.009721, 0.009721, 0.009721, 1.0, 0.009721, 0.009721, 0.009721, 1.0, 0.009721, 0.009721, 0.009721, 1.0, 0.009721, 0.009721, 0.009721, 1.0, 0.009721, 0.009721, 0.009721, 1.0, 0.009721, 0.009721, 0.009721, 1.0, 0.009721, 0.009721, 0.009721, 1.0, 0.009721, 0.009721, 0.009721, 1.0, 0.009721, 0.009721, 0.009721, 1.0, 0.009721, 0.009721, 0.009721, 1.0, 0.009721, 0.009721, 0.009721, 1.0, 0.009721, 0.009721, 0.009721, 1.0, 0.009721, 0.009721, 0.009721, 1.0, 0.009721, 0.009721, 0.009721, 1.0, 0.009721, 0.009721, 0.009721, 1.0, 0.009721, 0.009721, 0.009721, 1.0, 0.009721, 0.009721, 0.009721, 1.0, 0.009721, 0.009721, 0.009721, 1.0])
me_cube.materials.append(mat_material)
me_cube.use_remesh_preserve_volume = False
me_cube.use_remesh_preserve_attributes = False
me_cube.use_mirror_vertex_groups = False
me_cube.use_paint_bone_selection = False
me_cube.use_paint_mask = True
me_cube.update()
me_cube_001 = bpy.data.meshes.new('Cube.001')
me_cube_001.from_pydata([(-0.05348, -0.08175, 1.491), (-0.09972, -0.07947, 1.721), (-0.05403, 0.002792, 1.475), (-0.06284, -0.04047, 1.488), (-0.1331, -0.02313, 1.691), (0.0, 0.05478, 1.48), (0.0, -0.1161, 1.482), (0.0, -0.08801, 1.738), (0.0, -0.0199, 1.452), (-0.09373, -0.1097, 1.61), (-0.1147, -0.05948, 1.614), (-0.1017, -0.1085, 1.638), (0.0, -0.14, 1.538), (-0.06146, -0.1147, 1.523), (-0.08588, -0.103, 1.587), (0.0, -0.1143, 1.682), (-0.08589, -0.1149, 1.64), (-0.1012, -0.1053, 1.67), (-0.1033, -0.09972, 1.685), (-0.1112, -0.09593, 1.65), (-0.08051, -0.1062, 1.691), (-0.06725, -0.1148, 1.676), (0.0, -0.07992, 1.459), (-0.06345, -0.1227, 1.57), (-0.0958, -0.02485, 1.546), (0.0, 0.09846, 1.493), (-0.08969, -0.07104, 1.557), (-0.07075, 0.03734, 1.511), (0.0, -0.1265, 1.494), (-0.06641, -0.1227, 1.613), (-0.06687, -0.1183, 1.647), (-0.1049, -0.1056, 1.655), (-0.08364, -0.1139, 1.656), (-0.07885, -0.1174, 1.602), (-0.1066, -0.09564, 1.62), (0.0, -0.1405, 1.566), (-0.05649, -0.1253, 1.603), (0.0, -0.1383, 1.598), (0.0, -0.1299, 1.636), (-0.08303, -0.1173, 1.613), (-0.1098, -0.1019, 1.643), (-0.1278, 0.04633, 1.754), (-0.07941, 0.1519, 1.729), (0.0, -0.02966, 1.799), (-0.097, -0.0219, 1.785), (0.0, 0.09738, 1.809), (0.0, 0.1855, 1.717), (-0.1344, 0.02505, 1.648), (-0.09069, 0.1307, 1.623), (0.0, 0.1986, 1.61), (-0.1149, 0.03133, 1.576), (0.0, 0.1655, 1.529), (-0.08167, 0.09533, 1.55)], [], [(20, 15, 7, 1), (10, 4, 47), (4, 1, 44, 41), (2, 8, 3), (3, 8, 0), (25, 27, 52, 51), (27, 24, 50, 52), (2, 27, 25, 5), (3, 0, 26, 24), (6, 28, 13, 0), (3, 24, 27, 2), (31, 32, 21, 17), (29, 39, 33), (0, 13, 14, 26), (30, 32, 16), (19, 18, 1, 4, 10), (30, 29, 36, 15), (8, 2, 5), (33, 39, 9), (14, 34, 10), (14, 33, 9), (36, 33, 14), (17, 18, 19), (20, 21, 15), (20, 18, 17, 21), (1, 18, 20), (0, 8, 22), (22, 6, 0), (13, 23, 14), (24, 10, 47, 50), (1, 7, 43, 44), (24, 26, 10), (12, 35, 23, 13), (26, 14, 10), (14, 23, 36), (13, 28, 12), (35, 36, 23), (15, 21, 32, 30), (11, 16, 32, 31), (9, 34, 14), (29, 33, 36), (19, 31, 17), (19, 40, 31), (34, 9, 11, 40), (10, 34, 19), (37, 38, 36), (36, 35, 37), (36, 38, 15), (9, 39, 16, 11), (39, 29, 30, 16), (31, 40, 11), (40, 19, 34), (47, 41, 42, 48), (44, 43, 45), (45, 41, 44), (46, 42, 45), (45, 42, 41), (48, 42, 46, 49), (52, 50, 47, 48), (51, 52, 48, 49), (47, 4, 41)])
me_cube_001.polygons.foreach_set('use_smooth', [True] * 61)
_uv = me_cube_001.uv_layers.new(name='UVMap')
_uv.uv.foreach_set('vector', [0.577, 0.9122, 0.568, 0.875, 0.625, 0.875, 0.625, 1.0, 0.519, 0.07545, 0.625, 0.09367, 0.519, 0.07545, 0.625, 0.09367, 0.625, 0.0, 0.625, 0.0, 0.625, 0.09367, 0.1024, 0.5261, 0.25, 0.625, 0.125, 0.6993, 0.125, 0.6993, 0.25, 0.625, 0.125, 0.75, 0.4419, 0.375, 0.4584, 0.2096, 0.4584, 0.2096, 0.4419, 0.375, 0.4584, 0.2096, 0.4267, 0.05958, 0.4329, 0.06063, 0.4584, 0.2096, 0.4062, 0.2091, 0.4584, 0.2096, 0.4419, 0.375, 0.4041, 0.375, 0.375, 0.05068, 0.375, 1.0, 0.4267, 0.6684, 0.4267, 0.05958, 0.375, 0.875, 0.3936, 0.875, 0.4384, 0.9672, 0.375, 1.0, 0.375, 0.05068, 0.4267, 0.05958, 0.4584, 0.2096, 0.4062, 0.2091, 0.5676, 0.9795, 0.5566, 0.9368, 0.5691, 0.9108, 0.577, 0.9802, 0.5053, 0.9388, 0.5129, 0.9605, 0.5097, 0.962, 0.375, 1.0, 0.4384, 0.9672, 0.5073, 1.0, 0.4267, 0.6684, 0.5589, 0.8971, 0.5566, 0.9368, 0.5551, 0.9413, 0.5819, -0.007018, 0.5972, -0.01398, 0.625, 0.0, 0.625, 0.09367, 0.519, 0.07545, 0.5589, 0.8971, 0.5172, 0.9287, 0.4998, 0.9381, 0.568, 0.875, 0.25, 0.625, 0.1024, 0.5261, 0.238, 0.4633, 0.5097, 0.962, 0.5129, 0.9605, 0.5141, 0.9852, 0.5073, 0.0, 0.5424, -0.003301, 0.519, 0.07545, 0.5073, 1.0, 0.5097, 0.962, 0.5237, 0.9859, 0.4998, 0.9381, 0.5097, 0.962, 0.5073, 1.0, 0.577, 0.9802, 0.5764, 0.9921, 0.5779, 0.9916, 0.577, 0.9122, 0.5691, 0.9108, 0.568, 0.875, 0.577, 0.9122, 0.588, 0.9794, 0.577, 0.9802, 0.5691, 0.9108, 0.625, 1.0, 0.588, 0.9794, 0.577, 0.9122, 0.125, 0.75, 0.25, 0.625, 0.25, 0.6875, 0.25, 0.6875, 0.25, 0.75, 0.125, 0.75, 0.4384, 0.9672, 0.484, 0.9638, 0.5073, 1.0, 0.4267, 0.05958, 0.519, 0.07545, 0.519, 0.07545, 0.4329, 0.06063, 0.625, 1.0, 0.625, 0.875, 0.625, 0.875, 0.625, 1.0, 0.4267, 0.05958, 0.4267, 0.6684, 0.519, 0.07545, 0.4022, 0.875, 0.4296, 0.875, 0.484, 0.9638, 0.4384, 0.9672, 0.4267, 0.6684, 0.5073, 1.0, 0.519, 0.07545, 0.5073, 1.0, 0.484, 0.9638, 0.4998, 0.9381, 0.4384, 0.9672, 0.3936, 0.875, 0.4022, 0.875, 0.4296, 0.875, 0.4998, 0.9381, 0.484, 0.9638, 0.568, 0.875, 0.5691, 0.9108, 0.5566, 0.9368, 0.5589, 0.8971, 0.5489, 0.9803, 0.5551, 0.9413, 0.5566, 0.9368, 0.5676, 0.9795, 0.5237, 0.9859, 0.5397, 0.9967, 0.5073, 1.0, 0.5172, 0.9287, 0.5097, 0.962, 0.4998, 0.9381, 0.5762, 0.9931, 0.5676, 0.9795, 0.577, 0.9802, 0.5762, 0.9931, 0.5608, 0.9918, 0.5676, 0.9795, 0.5397, 0.9967, 0.5237, 0.9859, 0.548, 0.9907, 0.5608, 0.9918, 0.519, 0.07545, 0.5424, -0.003301, 0.5819, -0.007018, 0.5116, 0.875, 0.5432, 0.875, 0.4998, 0.9381, 0.4998, 0.9381, 0.4296, 0.875, 0.5116, 0.875, 0.4998, 0.9381, 0.5432, 0.875, 0.568, 0.875, 0.5141, 0.9852, 0.5129, 0.9605, 0.5551, 0.9413, 0.5489, 0.9803, 0.5129, 0.9605, 0.5053, 0.9388, 0.5589, 0.8971, 0.5551, 0.9413, 0.5676, 0.9795, 0.5608, 0.9918, 0.548, 0.9907, 0.5608, 0.9918, 0.5762, 0.9931, 0.5397, 0.9967, 0.519, 0.07545, 0.625, 0.09367, 0.625, 0.25, 0.5162, 0.2121, 0.875, 0.75, 0.75, 0.75, 0.75, 0.625, 0.75, 0.625, 0.875, 0.6563, 0.875, 0.75, 0.75, 0.5, 0.875, 0.5, 0.75, 0.625, 0.75, 0.625, 0.875, 0.5, 0.875, 0.6563, 0.5162, 0.2121, 0.625, 0.25, 0.625, 0.375, 0.4798, 0.375, 0.4584, 0.2096, 0.4329, 0.06063, 0.519, 0.07545, 0.5162, 0.2121, 0.4419, 0.375, 0.4584, 0.2096, 0.5162, 0.2121, 0.4798, 0.375, 0.519, 0.07545, 0.625, 0.09367, 0.625, 0.09367])
_ca = me_cube_001.color_attributes.new('Col', 'BYTE_COLOR', 'CORNER')
_ca.data.foreach_set('color', [0.009721, 0.009721, 0.009721, 1.0, 0.009721, 0.009721, 0.009721, 1.0, 0.009721, 0.009721, 0.009721, 1.0, 0.009721, 0.009721, 0.009721, 1.0, 0.009721, 0.009721, 0.009721, 1.0, 0.009721, 0.009721, 0.009721, 1.0, 0.009721, 0.009721, 0.009721, 1.0, 0.009721, 0.009721, 0.009721, 1.0, 0.009721, 0.009721, 0.009721, 1.0, 0.009721, 0.009721, 0.009721, 1.0, 0.009721, 0.009721, 0.009721, 1.0, 0.009721, 0.009721, 0.009721, 1.0, 0.009721, 0.009721, 0.009721, 1.0, 0.009721, 0.009721, 0.009721, 1.0, 0.009721, 0.009721, 0.009721, 1.0, 0.009721, 0.009721, 0.009721, 1.0, 0.009721, 0.009721, 0.009721, 1.0, 0.009721, 0.009721, 0.009721, 1.0, 0.009721, 0.009721, 0.009721, 1.0, 0.009721, 0.009721, 0.009721, 1.0, 0.009721, 0.009721, 0.009721, 1.0, 0.009721, 0.009721, 0.009721, 1.0, 0.009721, 0.009721, 0.009721, 1.0, 0.009721, 0.009721, 0.009721, 1.0, 0.009721, 0.009721, 0.009721, 1.0, 0.009721, 0.009721, 0.009721, 1.0, 0.009721, 0.009721, 0.009721, 1.0, 0.009721, 0.009721, 0.009721, 1.0, 0.009721, 0.009721, 0.009721, 1.0, 0.009721, 0.009721, 0.009721, 1.0, 0.009721, 0.009721, 0.009721, 1.0, 0.009721, 0.009721, 0.009721, 1.0, 0.009721, 0.009721, 0.009721, 1.0, 0.009721, 0.009721, 0.009721, 1.0, 0.009721, 0.009721, 0.009721, 1.0, 0.009721, 0.009721, 0.009721, 1.0, 0.009721, 0.009721, 0.009721, 1.0, 0.009721, 0.009721, 0.009721, 1.0, 0.009721, 0.009721, 0.009721, 1.0, 0.009721, 0.009721, 0.009721, 1.0, 0.009721, 0.009721, 0.009721, 1.0, 0.009721, 0.009721, 0.009721, 1.0, 0.009721, 0.009721, 0.009721, 1.0, 0.009721, 0.009721, 0.009721, 1.0, 0.009721, 0.009721, 0.009721, 1.0, 0.009721, 0.009721, 0.009721, 1.0, 0.009721, 0.009721, 0.009721, 1.0, 0.009721, 0.009721, 0.009721, 1.0, 0.009721, 0.009721, 0.009721, 1.0, 0.009721, 0.009721, 0.009721, 1.0, 0.009721, 0.009721, 0.009721, 1.0, 0.009721, 0.009721, 0.009721, 1.0, 0.009721, 0.009721, 0.009721, 1.0, 0.009721, 0.009721, 0.009721, 1.0, 0.009721, 0.009721, 0.009721, 1.0, 0.009721, 0.009721, 0.009721, 1.0, 0.009721, 0.009721, 0.009721, 1.0, 0.009721, 0.009721, 0.009721, 1.0, 0.009721, 0.009721, 0.009721, 1.0, 0.009721, 0.009721, 0.009721, 1.0, 0.009721, 0.009721, 0.009721, 1.0, 0.009721, 0.009721, 0.009721, 1.0, 0.009721, 0.009721, 0.009721, 1.0, 0.009721, 0.009721, 0.009721, 1.0, 0.009721, 0.009721, 0.009721, 1.0, 0.009721, 0.009721, 0.009721, 1.0, 0.009721, 0.009721, 0.009721, 1.0, 0.009721, 0.009721, 0.009721, 1.0, 0.009721, 0.009721, 0.009721, 1.0, 0.009721, 0.009721, 0.009721, 1.0, 0.009721, 0.009721, 0.009721, 1.0, 0.009721, 0.009721, 0.009721, 1.0, 0.009721, 0.009721, 0.009721, 1.0, 0.009721, 0.009721, 0.009721, 1.0, 0.009721, 0.009721, 0.009721, 1.0, 0.009721, 0.009721, 0.009721, 1.0, 0.009721, 0.009721, 0.009721, 1.0, 0.009721, 0.009721, 0.009721, 1.0, 0.009721, 0.009721, 0.009721, 1.0, 0.009721, 0.009721, 0.009721, 1.0, 0.009721, 0.009721, 0.009721, 1.0, 0.009721, 0.009721, 0.009721, 1.0, 0.009721, 0.009721, 0.009721, 1.0, 0.009721, 0.009721, 0.009721, 1.0, 0.009721, 0.009721, 0.009721, 1.0, 0.009721, 0.009721, 0.009721, 1.0, 0.009721, 0.009721, 0.009721, 1.0, 0.009721, 0.009721, 0.009721, 1.0, 0.009721, 0.009721, 0.009721, 1.0, 0.009721, 0.009721, 0.009721, 1.0, 0.009721, 0.009721, 0.009721, 1.0, 0.009721, 0.009721, 0.009721, 1.0, 0.009721, 0.009721, 0.009721, 1.0, 0.009721, 0.009721, 0.009721, 1.0, 0.009721, 0.009721, 0.009721, 1.0, 0.009721, 0.009721, 0.009721, 1.0, 0.009721, 0.009721, 0.009721, 1.0, 0.009721, 0.009721, 0.009721, 1.0, 0.009721, 0.009721, 0.009721, 1.0, 0.009721, 0.009721, 0.009721, 1.0, 0.009721, 0.009721, 0.009721, 1.0, 0.009721, 0.009721, 0.009721, 1.0, 0.009721, 0.009721, 0.009721, 1.0, 0.009721, 0.009721, 0.009721, 1.0, 0.009721, 0.009721, 0.009721, 1.0, 0.009721, 0.009721, 0.009721, 1.0, 0.009721, 0.009721, 0.009721, 1.0, 0.009721, 0.009721, 0.009721, 1.0, 0.009721, 0.009721, 0.009721, 1.0, 0.009721, 0.009721, 0.009721, 1.0, 0.009721, 0.009721, 0.009721, 1.0, 0.009721, 0.009721, 0.009721, 1.0, 0.009721, 0.009721, 0.009721, 1.0, 0.009721, 0.009721, 0.009721, 1.0, 0.009721, 0.009721, 0.009721, 1.0, 0.009721, 0.009721, 0.009721, 1.0, 0.009721, 0.009721, 0.009721, 1.0, 0.009721, 0.009721, 0.009721, 1.0, 0.009721, 0.009721, 0.009721, 1.0, 0.009721, 0.009721, 0.009721, 1.0, 0.009721, 0.009721, 0.009721, 1.0, 0.009721, 0.009721, 0.009721, 1.0, 0.009721, 0.009721, 0.009721, 1.0, 0.009721, 0.009721, 0.009721, 1.0, 0.009721, 0.009721, 0.009721, 1.0, 0.009721, 0.009721, 0.009721, 1.0, 0.009721, 0.009721, 0.009721, 1.0, 0.009721, 0.009721, 0.009721, 1.0, 0.009721, 0.009721, 0.009721, 1.0, 0.009721, 0.009721, 0.009721, 1.0, 0.009721, 0.009721, 0.009721, 1.0, 0.009721, 0.009721, 0.009721, 1.0, 0.009721, 0.009721, 0.009721, 1.0, 0.009721, 0.009721, 0.009721, 1.0, 0.009721, 0.009721, 0.009721, 1.0, 0.009721, 0.009721, 0.009721, 1.0, 0.009721, 0.009721, 0.009721, 1.0, 0.009721, 0.009721, 0.009721, 1.0, 0.009721, 0.009721, 0.009721, 1.0, 0.009721, 0.009721, 0.009721, 1.0, 0.009721, 0.009721, 0.009721, 1.0, 0.009721, 0.009721, 0.009721, 1.0, 0.009721, 0.009721, 0.009721, 1.0, 0.009721, 0.009721, 0.009721, 1.0, 0.009721, 0.009721, 0.009721, 1.0, 0.009721, 0.009721, 0.009721, 1.0, 0.009721, 0.009721, 0.009721, 1.0, 0.009721, 0.009721, 0.009721, 1.0, 0.009721, 0.009721, 0.009721, 1.0, 0.009721, 0.009721, 0.009721, 1.0, 0.009721, 0.009721, 0.009721, 1.0, 0.009721, 0.009721, 0.009721, 1.0, 0.009721, 0.009721, 0.009721, 1.0, 0.009721, 0.009721, 0.009721, 1.0, 0.009721, 0.009721, 0.009721, 1.0, 0.009721, 0.009721, 0.009721, 1.0, 0.009721, 0.009721, 0.009721, 1.0, 0.009721, 0.009721, 0.009721, 1.0, 0.009721, 0.009721, 0.009721, 1.0, 0.009721, 0.009721, 0.009721, 1.0, 0.009721, 0.009721, 0.009721, 1.0, 0.009721, 0.009721, 0.009721, 1.0, 0.009721, 0.009721, 0.009721, 1.0, 0.009721, 0.009721, 0.009721, 1.0, 0.009721, 0.009721, 0.009721, 1.0, 0.009721, 0.009721, 0.009721, 1.0, 0.009721, 0.009721, 0.009721, 1.0, 0.009721, 0.009721, 0.009721, 1.0, 0.009721, 0.009721, 0.009721, 1.0, 0.009721, 0.009721, 0.009721, 1.0, 0.009721, 0.009721, 0.009721, 1.0, 0.009721, 0.009721, 0.009721, 1.0, 0.009721, 0.009721, 0.009721, 1.0, 0.009721, 0.009721, 0.009721, 1.0, 0.009721, 0.009721, 0.009721, 1.0, 0.009721, 0.009721, 0.009721, 1.0, 0.009721, 0.009721, 0.009721, 1.0, 0.009721, 0.009721, 0.009721, 1.0, 0.009721, 0.009721, 0.009721, 1.0, 0.009721, 0.009721, 0.009721, 1.0, 0.009721, 0.009721, 0.009721, 1.0, 0.009721, 0.009721, 0.009721, 1.0, 0.009721, 0.009721, 0.009721, 1.0, 0.009721, 0.009721, 0.009721, 1.0, 0.009721, 0.009721, 0.009721, 1.0, 0.009721, 0.009721, 0.009721, 1.0, 0.009721, 0.009721, 0.009721, 1.0, 0.009721, 0.009721, 0.009721, 1.0, 0.009721, 0.009721, 0.009721, 1.0, 0.009721, 0.009721, 0.009721, 1.0, 0.009721, 0.009721, 0.009721, 1.0, 0.009721, 0.009721, 0.009721, 1.0, 0.009721, 0.009721, 0.009721, 1.0, 0.009721, 0.009721, 0.009721, 1.0, 0.009721, 0.009721, 0.009721, 1.0, 0.009721, 0.009721, 0.009721, 1.0, 0.009721, 0.009721, 0.009721, 1.0, 0.009721, 0.009721, 0.009721, 1.0, 0.009721, 0.009721, 0.009721, 1.0, 0.009721, 0.009721, 0.009721, 1.0, 0.009721, 0.009721, 0.009721, 1.0, 0.009721, 0.009721, 0.009721, 1.0, 0.009721, 0.009721, 0.009721, 1.0, 0.009721, 0.009721, 0.009721, 1.0, 0.009721, 0.009721, 0.009721, 1.0, 0.009721, 0.009721, 0.009721, 1.0, 0.009721, 0.009721, 0.009721, 1.0, 0.009721, 0.009721, 0.009721, 1.0, 0.009721, 0.009721, 0.009721, 1.0])
me_cube_001.use_remesh_fix_poles = True
me_cube_001.use_remesh_preserve_attributes = False
me_cube_001.use_paint_bone_selection = False
me_cube_001.use_paint_mask = True
me_cube_001.update()
arm_armature = bpy.data.armatures.new('Armature')  # bones are not reproduced

# ---- objects
ob_body = bpy.data.objects.new('body', me_cube)
ob_head = bpy.data.objects.new('head', me_cube_001)
ob_armature = bpy.data.objects.new('Armature', arm_armature)

# ---- transforms, parenting, visibility, modifiers, constraints
ob_body.parent = ob_armature
ob_body.matrix_parent_inverse = Matrix(((1.0, -0.0, 0.0, -0.0), (-0.0, 1.0, -0.0, 0.0), (0.0, -0.0, 1.0, -0.76), (-0.0, 0.0, -0.0, 1.0)))
ob_body.location = (0.0, 0.0, 0.0)
ob_body.lock_rotations_4d = False
ob_body.empty_display_type = 'ARROWS'
ob_body.lineart.crease_threshold = 0.0
_vg = ob_body.vertex_groups.new(name='stomach')
for _i, _w in zip([3, 5, 6, 7, 11, 13, 15, 16, 21, 23, 55, 56, 57, 58, 61, 119, 120, 121, 122, 123, 124, 125, 126, 127, 128, 130, 131, 132, 133, 149, 150, 152, 156, 158, 159, 160, 161, 162], [0.09832, 0.07574, 0.7477, 0.6321, 0.01766, 0.0739, 0.7881, 0.5939, 0.01164, 0.001106, 0.1015, 0.1038, 0.03761, 0.1044, 0.006845, 0.3022, 0.1029, 0.07099, 0.1572, 0.2487, 0.28, 0.07111, 0.4961, 0.4661, 0.1228, 0.05527, 0.2132, 0.6719, 0.7199, 0.0689, 0.06775, 0.1459, 0.01707, 0.2298, 0.2336, 0.6354, 0.6062, 0.1988]): _vg.add([_i], _w, 'REPLACE')
_vg = ob_body.vertex_groups.new(name='chest')
for _i, _w in zip([2, 4, 6, 7, 8, 12, 14, 15, 16, 17, 55, 56, 57, 58, 59, 122, 123, 124, 125, 126, 127, 128, 129, 130, 149, 150, 152, 153, 154, 155, 156, 160, 161, 176, 177, 178, 179], [0.005613, 0.07371, 0.09368, 0.1784, 0.08806, 0.5135, 0.6948, 0.0504, 0.2503, 0.2779, 0.2494, 0.1059, 0.2385, 0.4326, 0.8444, 0.6524, 0.5507, 0.5951, 0.8481, 0.1709, 0.1879, 0.6933, 0.2589, 0.5326, 0.1281, 0.05397, 0.6658, 0.01755, 0.08333, 0.3098, 0.06064, 0.02585, 0.0007904, 0.139, 0.008777, 0.1549, 0.03686]): _vg.add([_i], _w, 'REPLACE')
_vg = ob_body.vertex_groups.new(name='shoulder.r')
for _i, _w in zip([0, 2, 4, 7, 8, 10, 12, 14, 16, 17, 19, 55, 56, 57, 58, 59, 60, 61, 76, 122, 123, 124, 125, 126, 127, 128, 129, 130, 148, 149, 150, 151, 152, 153, 154, 155, 156, 157, 166, 176, 177, 178, 179], [0.9294, 0.8895, 0.2082, 0.002976, 0.8758, 0.05675, 0.26, 0.1433, 0.005767, 0.137, 0.008914, 0.3953, 0.2296, 0.6058, 0.2172, 0.0934, 0.1382, 0.08125, 0.9134, 0.1063, 0.0614, 0.04763, 0.03825, 0.09082, 0.07565, 0.06905, 0.5807, 0.2791, 0.7758, 0.3912, 0.1804, 0.8254, 0.08179, 0.6757, 0.8452, 0.2422, 0.1775, 0.1075, 0.02823, 0.02088, 0.1426, 0.03585, 0.09037]): _vg.add([_i], _w, 'REPLACE')
_vg = ob_body.vertex_groups.new(name='arm_upper.r')
for _i, _w in zip([0, 2, 55, 56, 57, 58, 60, 61, 62, 63, 64, 65, 66, 67, 72, 73, 74, 75, 122, 123, 126, 127, 128, 148, 149, 150, 151, 152, 156, 157, 164, 165, 166, 167], [0.04596, 0.07086, 0.2961, 0.5321, 0.1016, 0.1062, 0.8447, 0.8493, 0.8339, 0.9092, 0.938, 0.8882, 0.01646, 0.05636, 0.1162, 0.1015, 0.4846, 0.1854, 0.01109, 0.01972, 0.08026, 0.126, 0.04166, 0.2016, 0.4004, 0.6617, 0.1596, 0.003479, 0.7195, 0.8863, 0.9607, 0.9637, 0.9134, 0.9854]): _vg.add([_i], _w, 'REPLACE')
_vg = ob_body.vertex_groups.new(name='arm_lower.r')
for _i, _w in zip([62, 63, 64, 65, 66, 67, 68, 69, 70, 71, 72, 73, 74, 75, 77, 78, 92, 103, 104, 105, 106, 166, 168, 169, 170, 171], [0.1578, 0.08723, 0.06119, 0.1089, 0.9647, 0.943, 0.9818, 0.9808, 0.1318, 0.06894, 0.8833, 0.8983, 0.5149, 0.813, 0.1594, 0.09485, 0.01067, 0.9121, 0.8322, 0.8407, 0.8819, 0.003161, 0.9791, 0.9949, 0.9919, 0.9863]): _vg.add([_i], _w, 'REPLACE')
_vg = ob_body.vertex_groups.new(name='hand_0.r')
for _i, _w in zip([70, 71, 77, 78, 80, 81, 82, 85, 86, 89, 90, 91, 92, 93, 94, 104, 105, 106], [0.06623, 0.01702, 0.7726, 0.8445, 0.02082, 0.6286, 0.2567, 0.1975, 0.07723, 0.06286, 0.008581, 0.788, 0.8377, 0.02539, 0.01103, 0.01683, 0.153, 0.105]): _vg.add([_i], _w, 'REPLACE')
_vg = ob_body.vertex_groups.new(name='hand_1.r')
for _i, _w in zip([79, 80, 81, 82, 83, 84, 85, 86, 87, 88, 89, 90, 91, 92, 93, 94], [0.6785, 0.7314, 0.2606, 0.6387, 0.2299, 0.7159, 0.4898, 0.6583, 0.1306, 0.1984, 0.239, 0.2466, 0.1014, 0.03743, 0.06324, 0.05181]): _vg.add([_i], _w, 'REPLACE')
_vg = ob_body.vertex_groups.new(name='hand_2.r')
for _i, _w in zip([79, 80, 81, 82, 83, 84, 85, 86, 87, 88, 89, 90], [0.1365, 0.04101, 0.05036, 0.06922, 0.733, 0.2406, 0.2838, 0.25, 0.8517, 0.7825, 0.6872, 0.7177]): _vg.add([_i], _w, 'REPLACE')
_vg = ob_body.vertex_groups.new(name='hand_4.r')
for _i, _w in zip([70, 71, 77, 78, 79, 80, 81, 82, 83, 84, 91, 92, 93, 94, 96, 99, 100, 101, 102, 103, 104], [0.7878, 0.8998, 0.06218, 0.05013, 0.1634, 0.1735, 0.05009, 0.009523, 0.003558, 0.002214, 0.07585, 0.07445, 0.8354, 0.8254, 0.05397, 0.1283, 0.2665, 0.8322, 0.8919, 0.0634, 0.1313]): _vg.add([_i], _w, 'REPLACE')
_vg = ob_body.vertex_groups.new(name='hand_5.r')
for _i, _w in zip([93, 94, 95, 96, 97, 98, 99, 100, 101, 102], [0.05238, 0.07891, 0.9928, 0.9452, 0.9977, 0.9806, 0.8639, 0.7231, 0.1593, 0.09797]): _vg.add([_i], _w, 'REPLACE')
_vg = ob_body.vertex_groups.new(name='neck')
for _i, _w in zip([4, 9, 10, 12, 14, 17, 18, 19, 76, 129, 130, 153, 154, 155, 176, 177, 178, 179], [0.7352, 0.5039, 0.8161, 0.1552, 0.07002, 0.7578, 0.1057, 0.7454, 0.04181, 0.1574, 0.06911, 0.2339, 0.08463, 0.2047, 0.8817, 0.7794, 0.8364, 0.8449]): _vg.add([_i], _w, 'REPLACE')
_vg = ob_body.vertex_groups.new(name='head')
for _i, _w in zip([9, 10, 18, 19, 176, 177, 178, 179], [0.4747, 0.1139, 0.8909, 0.2101, 0.07142, 0.05533, 0.09278, 0.04906]): _vg.add([_i], _w, 'REPLACE')
_vg = ob_body.vertex_groups.new(name='shoulder.l')
for _i, _w in zip([14, 155], [0.05529, 0.1717]): _vg.add([_i], _w, 'REPLACE')
_vg = ob_body.vertex_groups.new(name='arm_upper.l')
_vg = ob_body.vertex_groups.new(name='arm_lower.l')
_vg = ob_body.vertex_groups.new(name='hand_0.l')
_vg = ob_body.vertex_groups.new(name='hand_1.l')
_vg = ob_body.vertex_groups.new(name='hand_2.l')
_vg = ob_body.vertex_groups.new(name='hand_4.l')
_vg = ob_body.vertex_groups.new(name='hand_5.l')
_vg = ob_body.vertex_groups.new(name='hip.r')
for _i, _w in zip([1, 3, 5, 6, 7, 11, 13, 15, 16, 21, 22, 23, 41, 44, 55, 56, 119, 120, 121, 123, 124, 126, 127, 131, 132, 133, 158, 159, 160, 161, 162, 163], [0.06926, 0.5829, 0.5292, 0.09444, 0.09971, 0.3581, 0.5369, 0.1017, 0.05888, 0.194, 0.1144, 0.1797, 0.03916, 0.1529, 0.001853, 0.005457, 0.3946, 0.6984, 0.5309, 0.03856, 0.0149, 0.1365, 0.1307, 0.6286, 0.2167, 0.1888, 0.5631, 0.5163, 0.1906, 0.2395, 0.5841, 0.4636]): _vg.add([_i], _w, 'REPLACE')
_vg = ob_body.vertex_groups.new(name='leg_upper.r')
for _i, _w in zip([1, 3, 5, 6, 11, 13, 15, 20, 21, 22, 23, 24, 25, 26, 27, 30, 31, 40, 41, 42, 43, 44, 45, 46, 47, 48, 119, 120, 121, 126, 127, 131, 132, 133, 158, 159, 160, 161, 162, 163], [0.9237, 0.2794, 0.3535, 0.005306, 0.5898, 0.3378, 0.002994, 0.9827, 0.7606, 0.8673, 0.7755, 0.9513, 0.9169, 0.8547, 0.851, 0.01312, 0.02537, 0.9815, 0.9271, 0.9932, 0.9591, 0.8237, 0.07457, 0.1022, 0.23, 0.1557, 0.07149, 0.1901, 0.3891, 0.01424, 0.03547, 0.1427, 0.05824, 0.04209, 0.1133, 0.185, 0.02954, 0.05282, 0.139, 0.5052]): _vg.add([_i], _w, 'REPLACE')
_vg = ob_body.vertex_groups.new(name='leg_lower.r')
for _i, _w in zip([24, 25, 26, 27, 28, 29, 30, 31, 32, 34, 36, 37, 38, 39, 45, 46, 47, 48, 49, 50, 107, 108, 109, 110, 111, 114, 134, 135, 136, 137, 139, 144, 146, 147, 172, 173, 174, 175], [0.04598, 0.08286, 0.1415, 0.1437, 0.9932, 0.9942, 0.9682, 0.9621, 0.4266, 0.3912, 0.9972, 0.9968, 0.9981, 0.9996, 0.9253, 0.8977, 0.7687, 0.8436, 0.4129, 0.417, 0.9438, 0.9566, 0.897, 0.9271, 0.1444, 0.09246, 0.2031, 0.1457, 0.2938, 0.372, 0.4335, 0.03704, 0.4215, 0.2029, 0.9671, 0.9595, 0.8769, 0.9357]): _vg.add([_i], _w, 'REPLACE')
_vg = ob_body.vertex_groups.new(name='leg_foot.r')
for _i, _w in zip([32, 33, 34, 35, 49, 50, 51, 52, 53, 54, 107, 108, 109, 110, 111, 112, 113, 114, 115, 116, 117, 118, 134, 135, 136, 137, 138, 139, 140, 141, 142, 143, 144, 145, 146, 147, 172, 173, 174, 175], [0.5734, 0.9984, 0.6088, 0.9838, 0.5871, 0.583, 1.0, 0.9987, 0.9999, 0.9991, 0.05617, 0.03685, 0.103, 0.07291, 0.8556, 0.9775, 0.9824, 0.9075, 0.9998, 0.9968, 0.9996, 0.9982, 0.7969, 0.8543, 0.7062, 0.628, 0.9896, 0.5665, 0.9996, 0.9995, 0.9995, 0.9957, 0.9565, 0.9984, 0.5785, 0.7971, 0.0156, 0.03098, 0.1231, 0.06431]): _vg.add([_i], _w, 'REPLACE')
_vg = ob_body.vertex_groups.new(name='hip.l')
for _i, _w in zip([5, 13, 119, 160, 161, 162], [0.017, 0.04168, 0.2191, 0.04629, 0.00912, 0.05574]): _vg.add([_i], _w, 'REPLACE')
_vg = ob_body.vertex_groups.new(name='leg_upper.l')
_vg = ob_body.vertex_groups.new(name='leg_lower.l')
_vg = ob_body.vertex_groups.new(name='leg_foot.l')
_vg = ob_body.vertex_groups.new(name='mouth')
_vg = ob_body.vertex_groups.new(name='eyes')
_vg = ob_body.vertex_groups.new(name='eye.r')
_vg = ob_body.vertex_groups.new(name='eye_iris.r')
_vg = ob_body.vertex_groups.new(name='eye.l')
_vg = ob_body.vertex_groups.new(name='eye_iris.l')
_vg = ob_body.vertex_groups.new(name='Bone.004')
for _i, _w in zip([4, 6, 7, 8, 12, 14, 15, 16, 17, 55, 56, 57, 58, 59, 61, 122, 123, 124, 125, 126, 127, 128, 129, 130, 132, 133, 149, 150, 152, 153, 154, 155, 156, 158, 160, 161], [0.01699, 0.1072, 0.1896, 0.08312, 0.5538, 0.7281, 0.07119, 0.2772, 0.08449, 0.1668, 0.09451, 0.2359, 0.5292, 0.8536, 0.004828, 0.6839, 0.5893, 0.5944, 0.8594, 0.1585, 0.1564, 0.7138, 0.2294, 0.5622, 0.03162, 0.0246, 0.1104, 0.0631, 0.7027, 0.0574, 0.05031, 0.3778, 0.05018, 0.04016, 0.06962, 0.05449]): _vg.add([_i], _w, 'REPLACE')
_vg = ob_body.vertex_groups.new(name='root')
_m = ob_body.modifiers.new('Mirror', 'MIRROR')
_m.use_clip = True
_m = ob_body.modifiers.new('Armature', 'ARMATURE')
_m.object = ob_armature
ob_head.parent = ob_armature
ob_head.matrix_parent_inverse = Matrix(((1.0, -0.0, 0.0, -0.0), (-0.0, 1.0, -0.0, 0.0), (0.0, -0.0, 1.0, -0.76), (-0.0, 0.0, -0.0, 1.0)))
ob_head.location = (0.0, 0.0, 0.0)
_vg = ob_head.vertex_groups.new(name='head')
_vg.add([0, 1, 2, 3, 4, 5, 6, 7, 8, 9, 10, 11, 12, 13, 14, 15, 16, 17, 18, 19, 20, 21, 22, 23, 24, 25, 26, 27, 28, 29, 30, 31, 32, 33, 34, 35, 36, 37, 38, 39, 40, 41, 42, 43, 44, 45, 46, 47, 48, 49, 50, 51, 52], 1.0, 'REPLACE')
_vg = ob_head.vertex_groups.new(name='mouth')
_vg.add([13, 28], 1.0, 'REPLACE')
_vg = ob_head.vertex_groups.new(name='eye_iris.r')
_vg = ob_head.vertex_groups.new(name='eye.r')
_vg.add([9, 11, 16, 17, 18, 19, 20, 21, 29, 30, 31, 32, 33, 39, 40], 1.0, 'REPLACE')
_vg = ob_head.vertex_groups.new(name='eye.l')
_vg = ob_head.vertex_groups.new(name='eye_iris.l')
_m = ob_head.modifiers.new('Mirror', 'MIRROR')
_m.use_clip = True
_m = ob_head.modifiers.new('Armature', 'ARMATURE')
_m.object = ob_armature
ob_armature.location = (0.0, 0.0, 0.76)
ob_armature.show_in_front = True

# ---- collection membership
col_collection.objects.link(ob_body)
col_collection.objects.link(ob_head)
col_collection.objects.link(ob_armature)

# ---- scene / render settings (as saved in the file)
scene.frame_start = 1; scene.frame_end = 250; scene.frame_set(104)
scene.render.engine = 'BLENDER_WORKBENCH'
scene.cycles.use_denoising = False
scene.cycles.samples = 128
scene.cycles.sampling_pattern = 'TABULATED_SOBOL'
scene.cycles.use_adaptive_sampling = False
scene.cycles.use_light_tree = False
scene.view_settings.view_transform = 'Filmic'
bpy.context.view_layer.update()

# ---- added for rendering (the .blend has no active camera and no usable light): camera, sun
cam_auto = bpy.data.cameras.new('AutoCamera')
cam_auto.lens = 50.0
cam_auto.sensor_width = 36.0
cam_auto.clip_end = 1000.0
ob_auto_camera = bpy.data.objects.new('AutoCamera', cam_auto)
scene.collection.objects.link(ob_auto_camera)
ob_auto_camera.location = (1.83105, -2.30803, 2.40393)
ob_auto_camera.rotation_euler = (1.09748, -7.21219e-08, 0.694738)
scene.camera = ob_auto_camera
light_auto_sun = bpy.data.lights.new('AutoSun', 'SUN')
light_auto_sun.energy = 3.0
light_auto_sun.angle = 0.0523599
ob_auto_sun = bpy.data.objects.new('AutoSun', light_auto_sun)
scene.collection.objects.link(ob_auto_sun)
ob_auto_sun.rotation_euler = (0.872665, 0.174533, 0.523599)
bpy.context.view_layer.update()
